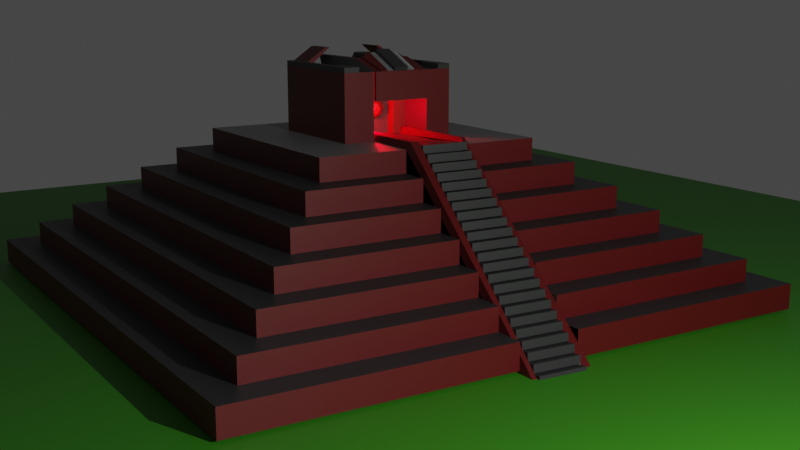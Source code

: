 # Source: insetPyramid.blend  (saved by Blender 2.80.75; exported with 4.5.12 LTS)
import bpy
from mathutils import Matrix  # noqa: F401  (used for matrix-valued properties, if any)

bpy.ops.wm.read_factory_settings(use_empty=True)
scene = bpy.context.scene
scene.name = 'Scene'

# ---- collections
col_collection = bpy.data.collections.new('Collection'); scene.collection.children.link(col_collection)

# ---- materials (node trees are filled in below, after node groups)
mat_white_paint = bpy.data.materials.new('White Paint')
mat_white_paint.alpha_threshold = 0.0
mat_white_paint.use_transparent_shadow = False
mat_white_paint.line_color = (0.0, 0.0, 0.0, 1.0)
mat_red_paint = bpy.data.materials.new('Red Paint')
mat_red_paint.use_transparent_shadow = False
mat_gray_paint = bpy.data.materials.new('Gray Paint')
mat_gray_paint.use_transparent_shadow = False
mat_lightgray = bpy.data.materials.new('LightGray')
mat_lightgray.use_transparent_shadow = False
mat_material_001 = bpy.data.materials.new('Material.001')
mat_material_001.use_transparent_shadow = False

# ---- node groups
ng_auto_smooth = bpy.data.node_groups.new('Auto Smooth', 'GeometryNodeTree')
_s = ng_auto_smooth.interface.new_socket(name='Geometry', in_out='OUTPUT', socket_type='NodeSocketGeometry')
_s = ng_auto_smooth.interface.new_socket(name='Geometry', in_out='INPUT', socket_type='NodeSocketGeometry')
_s = ng_auto_smooth.interface.new_socket(name='Angle', in_out='INPUT', socket_type='NodeSocketFloat')
_s.subtype = 'ANGLE'
_s.min_value = 0.0
_s.max_value = 3.142
ng_auto_smooth.is_modifier = True
_N = ng_auto_smooth.nodes; _L = ng_auto_smooth.links
n0 = _N.new('NodeGroupOutput'); n0.name = 'Group Output'; n0.location = (480, -100)
n1 = _N.new('NodeGroupInput'); n1.name = 'Group Input'; n1.location = (-420, -300)
n2 = _N.new('NodeGroupInput'); n2.name = 'Group Input.001'; n2.location = (-60, -100)
n3 = _N.new('GeometryNodeSetShadeSmooth'); n3.name = 'Set Shade Smooth'; n3.location = (120, -100)
n3.domain = 'EDGE'
n4 = _N.new('GeometryNodeSetShadeSmooth'); n4.name = 'Set Shade Smooth.001'; n4.location = (300, -100)
n5 = _N.new('GeometryNodeInputMeshEdgeAngle'); n5.name = 'Edge Angle'; n5.location = (-420, -220)
n6 = _N.new('GeometryNodeInputEdgeSmooth'); n6.name = 'Is Edge Smooth'; n6.location = (-60, -160)
n7 = _N.new('GeometryNodeInputShadeSmooth'); n7.name = 'Is Face Smooth'; n7.location = (-240, -340)
n8 = _N.new('FunctionNodeBooleanMath'); n8.name = 'Boolean Math'; n8.location = (-60, -220)
n9 = _N.new('FunctionNodeCompare'); n9.name = 'Compare'; n9.location = (-240, -180)
n9.operation = 'LESS_EQUAL'
_L.new(n5.outputs[0], n9.inputs[0])
_L.new(n4.outputs[0], n0.inputs[0])
_L.new(n1.outputs[1], n9.inputs[1])
_L.new(n9.outputs[0], n8.inputs[0])
_L.new(n7.outputs[0], n8.inputs[1])
_L.new(n2.outputs[0], n3.inputs[0])
_L.new(n6.outputs[0], n3.inputs[1])
_L.new(n3.outputs[0], n4.inputs[0])
_L.new(n8.outputs[0], n3.inputs[2])
n0.is_active_output = True

# ---- material node trees
mat_white_paint.use_nodes = True; mat_white_paint.node_tree.nodes.clear()
_N = mat_white_paint.node_tree.nodes; _L = mat_white_paint.node_tree.links
n0 = _N.new('ShaderNodeOutputMaterial'); n0.name = 'Material Output'; n0.location = (300, 300)
n1 = _N.new('ShaderNodeBsdfPrincipled'); n1.name = 'Principled BSDF'; n1.location = (10, 300)
n1.distribution = 'GGX'
n1.subsurface_method = 'BURLEY'
n1.inputs[0].default_value = (1.0, 1.0, 1.0, 1.0)
n1.inputs[2].default_value = 0.4
n1.inputs[3].default_value = 1.45
n1.inputs[27].default_value = (0.0, 0.0, 0.0, 1.0)
n1.inputs[28].default_value = 1.0
_L.new(n1.outputs[0], n0.inputs[0])
n0.is_active_output = True
mat_red_paint.use_nodes = True; mat_red_paint.node_tree.nodes.clear()
_N = mat_red_paint.node_tree.nodes; _L = mat_red_paint.node_tree.links
n0 = _N.new('ShaderNodeOutputMaterial'); n0.name = 'Material Output'; n0.location = (300, 300)
n1 = _N.new('ShaderNodeBsdfPrincipled'); n1.name = 'Principled BSDF'; n1.location = (10, 300)
n1.distribution = 'GGX'
n1.subsurface_method = 'BURLEY'
n1.inputs[0].default_value = (0.0985, 0.003601, 0.00399, 1.0)
n1.inputs[3].default_value = 1.45
n1.inputs[27].default_value = (0.0, 0.0, 0.0, 1.0)
n1.inputs[28].default_value = 1.0
_L.new(n1.outputs[0], n0.inputs[0])
n0.is_active_output = True
mat_gray_paint.use_nodes = True; mat_gray_paint.node_tree.nodes.clear()
_N = mat_gray_paint.node_tree.nodes; _L = mat_gray_paint.node_tree.links
n0 = _N.new('ShaderNodeOutputMaterial'); n0.name = 'Material Output'; n0.location = (300, 300)
n1 = _N.new('ShaderNodeBsdfPrincipled'); n1.name = 'Principled BSDF'; n1.location = (10, 300)
n1.distribution = 'GGX'
n1.subsurface_method = 'BURLEY'
n1.inputs[0].default_value = (0.03106, 0.03106, 0.03106, 1.0)
n1.inputs[3].default_value = 1.45
n1.inputs[27].default_value = (0.0, 0.0, 0.0, 1.0)
n1.inputs[28].default_value = 1.0
_L.new(n1.outputs[0], n0.inputs[0])
n0.is_active_output = True
mat_lightgray.use_nodes = True; mat_lightgray.node_tree.nodes.clear()
_N = mat_lightgray.node_tree.nodes; _L = mat_lightgray.node_tree.links
n0 = _N.new('ShaderNodeOutputMaterial'); n0.name = 'Material Output'; n0.location = (300, 300)
n1 = _N.new('ShaderNodeBsdfPrincipled'); n1.name = 'Principled BSDF'; n1.location = (10, 300)
n1.distribution = 'GGX'
n1.subsurface_method = 'BURLEY'
n1.inputs[0].default_value = (0.2266, 0.2266, 0.2266, 1.0)
n1.inputs[3].default_value = 1.45
n1.inputs[27].default_value = (0.0, 0.0, 0.0, 1.0)
n1.inputs[28].default_value = 1.0
_L.new(n1.outputs[0], n0.inputs[0])
n0.is_active_output = True
mat_material_001.use_nodes = True; mat_material_001.node_tree.nodes.clear()
_N = mat_material_001.node_tree.nodes; _L = mat_material_001.node_tree.links
n0 = _N.new('ShaderNodeOutputMaterial'); n0.name = 'Material Output'; n0.location = (300, 300)
n1 = _N.new('ShaderNodeBsdfPrincipled'); n1.name = 'Principled BSDF'; n1.location = (10, 300)
n1.distribution = 'GGX'
n1.subsurface_method = 'BURLEY'
n1.inputs[0].default_value = (0.04119, 0.2529, 0.008501, 1.0)
n1.inputs[3].default_value = 1.45
n1.inputs[27].default_value = (0.0, 0.0, 0.0, 1.0)
n1.inputs[28].default_value = 1.0
_L.new(n1.outputs[0], n0.inputs[0])
n0.is_active_output = True

# ---- world
world_world = bpy.data.worlds.new('World'); scene.world = world_world
world_world.use_nodes = True; world_world.node_tree.nodes.clear()
_N = world_world.node_tree.nodes; _L = world_world.node_tree.links
n0 = _N.new('ShaderNodeOutputWorld'); n0.name = 'World Output'; n0.location = (300, 300)
n1 = _N.new('ShaderNodeBackground'); n1.name = 'Background'; n1.location = (10, 300)
n1.inputs[0].default_value = (0.05088, 0.05088, 0.05088, 1.0)
_L.new(n1.outputs[0], n0.inputs[0])
n0.is_active_output = True
world_world.color = (0.05088, 0.05088, 0.05088)
world_world.use_sun_shadow = False
world_world.sun_shadow_jitter_overblur = 0.0

# ---- cameras
cam_camera = bpy.data.cameras.new('Camera')
cam_camera.clip_end = 100.0
cam_camera.ortho_scale = 7.314

# ---- lights
light_light = bpy.data.lights.new('Light', 'POINT')
light_light.transmission_factor = 0.0
light_light.energy = 1e+04
light_light.shadow_soft_size = 0.1
light_light.shadow_maximum_resolution = 0.006
light_light.use_absolute_resolution = True
light_light_001 = bpy.data.lights.new('Light.001', 'POINT')
light_light_001.color = (1.0, 0.0, 0.009654)
light_light_001.transmission_factor = 0.0
light_light_001.energy = 500.0
light_light_001.shadow_soft_size = 0.1
light_light_001.shadow_maximum_resolution = 0.006
light_light_001.use_absolute_resolution = True

# ---- meshes
me_cube = bpy.data.meshes.new('Cube')
me_cube.from_pydata([(1.0, 1.0, 1.0), (1.0, 1.0, 0.4349), (1.0, -1.0, 1.0), (1.0, -1.0, 0.4349), (-1.0, 1.0, 1.0), (-1.0, 1.0, 0.4349), (-1.0, -1.0, 1.0), (-1.0, -1.0, 0.4349), (0.9, -0.9, 1.0), (-0.9, -0.9, 1.0), (0.9, 0.9, 1.0), (-0.9, 0.9, 1.0), (1.0, -1.0, 1.0), (-1.0, -1.0, 1.0), (1.0, 1.0, 1.0), (-1.0, 1.0, 1.0), (0.9, -0.9, 1.5), (-0.9, -0.9, 1.5), (0.9, 0.9, 1.5), (-0.9, 0.9, 1.5), (0.8, -0.8, 1.5), (-0.8, -0.8, 1.5), (0.8, 0.8, 1.5), (-0.8, 0.8, 1.5), (0.9, -0.9, 1.5), (-0.9, -0.9, 1.5), (0.9, 0.9, 1.5), (-0.9, 0.9, 1.5), (0.7, -0.7, 2.0), (-0.7, -0.7, 2.0), (0.7, 0.7, 2.0), (-0.7, 0.7, 2.0), (0.8, -0.8, 2.0), (-0.8, -0.8, 2.0), (0.8, 0.8, 2.0), (-0.8, 0.8, 2.0), (0.6, -0.6, 2.5), (-0.6, -0.6, 2.5), (0.6, 0.6, 2.5), (-0.6, 0.6, 2.5), (0.7, -0.7, 2.5), (-0.7, -0.7, 2.5), (0.7, 0.7, 2.5), (-0.7, 0.7, 2.5), (0.6, -0.6, 3.0), (-0.6, -0.6, 3.0), (0.6, 0.6, 3.0), (-0.6, 0.6, 3.0), (0.5, -0.5, 3.0), (-0.5, -0.5, 3.0), (0.5, 0.5, 3.0), (-0.5, 0.5, 3.0), (0.6, -0.6, 3.0), (-0.6, -0.6, 3.0), (0.6, 0.6, 3.0), (-0.6, 0.6, 3.0), (0.4, -0.4, 3.5), (-0.4, -0.4, 3.5), (0.4, 0.4, 3.5), (-0.4, 0.4, 3.5), (0.5, -0.5, 3.5), (-0.5, -0.5, 3.5), (0.5, 0.5, 3.5), (-0.5, 0.5, 3.5), (0.4, -0.4, 4.0), (-0.4, -0.4, 4.0), (0.4, 0.4, 4.0), (-0.4, 0.4, 4.0), (0.2, 0.2, 4.0), (-0.2, 0.2, 4.0), (-0.2, -0.2, 4.0), (0.2, -0.2, 4.0), (-0.2, 0.2, 5.5), (0.2, 0.2, 5.5), (0.2, -0.2, 5.5), (-0.2, -0.2, 5.5), (-1.0, 0.09736, 0.4349), (-1.0, -0.002641, 1.0), (1.0, 0.09736, 0.4349), (-1.0, -0.002641, 1.0), (-0.9, -0.001066, 1.5), (-0.9, -0.001066, 1.5), (-0.6, 0.00366, 3.0), (-0.6, 0.00366, 3.0), (-1.0, 0.09736, 1.0), (1.0, 0.09736, 0.4349), (-1.0, 0.09736, 1.0), (-0.9, 0.09893, 1.0), (-0.9, 0.09893, 1.5), (-0.9, 0.09893, 1.5), (-0.8, 0.1005, 1.5), (-0.8, 0.1005, 2.0), (-0.7, 0.1021, 2.0), (-0.7, 0.1021, 2.5), (-0.6, 0.1037, 2.5), (-0.6, 0.1037, 3.0), (-0.6, 0.1037, 3.0), (-0.5, 0.1052, 3.0), (-0.5, 0.1052, 3.5), (-0.4, 0.1068, 3.5), (-0.4, 0.1068, 4.0), (-0.2, 0.11, 4.0), (-0.2, 0.11, 5.5), (-1.0, 0.09736, 0.4349), (1.0, 0.09736, 1.0), (1.0, 0.09736, 1.0), (0.9, 0.09893, 1.0), (0.9, 0.09893, 1.5), (0.9, 0.09893, 1.5), (0.8, 0.1005, 1.5), (0.8, 0.1005, 2.0), (0.7, 0.1021, 2.0), (0.7, 0.1021, 2.5), (0.6, 0.1037, 2.5), (0.6, 0.1037, 3.0), (0.6, 0.1037, 3.0), (0.5, 0.1052, 3.0), (0.5, 0.1052, 3.5), (0.4, 0.1068, 3.5), (0.4, 0.1068, 4.0), (0.2, 0.11, 4.0), (0.2, 0.11, 5.5), (-1.0, -0.1104, 0.4349), (1.0, -0.1104, 1.0), (1.0, -0.1104, 1.0), (0.9, -0.1081, 1.0), (0.9, -0.1081, 1.5), (0.9, -0.1081, 1.5), (0.8, -0.1057, 1.5), (0.8, -0.1057, 2.0), (0.7, -0.1034, 2.0), (0.7, -0.1034, 2.5), (0.6, -0.1011, 2.5), (0.6, -0.1011, 3.0), (0.6, -0.1011, 3.0), (0.5, -0.09871, 3.0), (0.5, -0.09871, 3.5), (0.4, -0.09637, 3.5), (0.4, -0.09637, 4.0), (0.2, -0.09168, 4.0), (0.2, -0.09168, 5.5), (-1.0, -0.1104, 1.0), (1.0, -0.1104, 0.4349), (-1.0, -0.1104, 1.0), (-0.9, -0.1081, 1.0), (-0.9, -0.1081, 1.5), (-0.9, -0.1081, 1.5), (-0.8, -0.1057, 1.5), (-0.8, -0.1057, 2.0), (-0.7, -0.1034, 2.0), (-0.7, -0.1034, 2.5), (-0.6, -0.1011, 2.5), (-0.6, -0.1011, 3.0), (-0.6, -0.1011, 3.0), (-0.5, -0.09871, 3.0), (-0.5, -0.09871, 3.5), (-0.4, -0.09637, 3.5), (-0.4, -0.09637, 4.0), (-0.2, -0.09168, 4.0), (-0.2, -0.09168, 5.5), (0.0, 0.2, 5.5), (0.2, -0.1458, 5.5), (-0.2, 0.155, 5.5), (0.0, -0.2, 5.5), (-0.2, 0.009142, 5.5), (0.2, 0.155, 5.5), (-0.06848, 0.11, 5.735), (0.2, 0.009142, 5.5), (-0.2, -0.1458, 5.5), (-0.06848, -0.09168, 5.735), (0.0, 0.155, 5.5), (0.0, -0.1458, 5.5), (0.1, 0.2, 5.5), (0.2, -0.1729, 5.5), (-0.2, 0.1775, 5.5), (-0.1, -0.2, 5.5), (-0.2, 0.05955, 5.5), (0.2, 0.1325, 5.5), (0.03152, 0.11, 5.735), (0.2, -0.04127, 5.5), (-0.2, -0.1188, 5.5), (0.03152, -0.09168, 5.735), (-0.1, 0.2, 5.5), (0.2, -0.1188, 5.5), (-0.2, 0.1325, 5.5), (0.1, -0.2, 5.5), (-0.2, -0.04127, 5.5), (0.2, 0.1775, 5.5), (-0.1685, 0.11, 5.735), (0.2, 0.05955, 5.5), (-0.2, -0.1729, 5.5), (-0.1685, -0.09168, 5.735), (0.0, -0.04127, 5.5), (0.0, 0.05955, 5.5), (0.1, 0.009142, 5.5), (-0.1, 0.009142, 5.5), (0.0, 0.1325, 5.5), (0.0, 0.1775, 5.5), (0.1, 0.155, 5.5), (-0.1, 0.155, 5.5), (0.0, -0.1729, 5.5), (0.0, -0.1188, 5.5), (0.1, -0.1458, 5.5), (-0.1, -0.1458, 5.5), (-0.1, -0.1188, 5.5), (0.1, -0.1188, 5.5), (0.1, -0.1729, 5.5), (-0.1, 0.1775, 5.5), (0.1, 0.1775, 5.5), (0.1, 0.1325, 5.5), (-0.1, 0.05955, 5.5), (0.1, 0.05955, 5.5), (0.1, -0.04127, 5.5), (-0.1, -0.04127, 5.5), (-0.1, 0.1325, 5.5), (-0.1, -0.1729, 5.5), (-0.2, 0.08476, 5.5), (0.08152, 0.11, 5.735), (0.2, -0.06647, 5.5), (0.08152, -0.09168, 5.735), (-0.2, -0.01606, 5.5), (-0.1185, 0.11, 5.735), (0.2, 0.03435, 5.5), (-0.1185, -0.09168, 5.735), (-0.06848, -0.06647, 5.735), (0.08152, 0.009142, 5.85), (-0.2, 0.03435, 5.5), (-0.01848, 0.11, 5.735), (0.2, -0.01606, 5.5), (-0.01848, -0.09168, 5.735), (-0.2, -0.06647, 5.5), (-0.15, 0.11, 5.5), (0.2, 0.08476, 5.5), (-0.15, -0.09168, 5.5), (-0.06848, 0.08476, 5.735), (-0.15, 0.009142, 5.5), (-0.1, 0.03435, 5.5), (-0.1685, 0.08476, 5.735), (-0.05, 0.05955, 5.5), (-0.15, 0.05955, 5.5), (0.1, 0.03435, 5.5), (0.03152, 0.08476, 5.735), (0.08152, 0.05955, 5.85), (0.05, 0.05955, 5.5), (0.03152, -0.06647, 5.735), (0.1, -0.01606, 5.5), (0.08152, -0.04127, 5.85), (0.05, -0.04127, 5.5), (-0.1685, -0.06647, 5.735), (-0.1, -0.01606, 5.5), (-0.05, -0.04127, 5.5), (-0.15, -0.04127, 5.5), (-0.15, -0.01606, 5.5), (-0.075, -0.02867, 5.5), (-0.1185, -0.06647, 5.735), (0.075, -0.02867, 5.5), (0.08152, -0.01606, 5.85), (0.08152, -0.06647, 5.735), (-0.01848, 0.08476, 5.735), (0.08152, 0.08476, 5.735), (0.08152, 0.03435, 5.85), (-0.15, 0.08476, 5.5), (-0.1185, 0.08476, 5.735), (-0.075, 0.04695, 5.5), (-0.15, 0.03435, 5.5), (0.075, 0.04695, 5.5), (-0.01848, -0.06647, 5.735), (-0.15, -0.06647, 5.5), (-1.018e-10, 0.009142, 5.808), (-1.018e-10, -0.02663, 5.808), (-1.018e-10, 0.04491, 5.808), (0.07095, 0.009142, 5.808), (-0.07095, 0.009142, 5.808), (-0.07095, 0.02703, 5.808), (-0.03548, 0.04491, 5.808), (0.07095, 0.02703, 5.808), (0.03548, 0.04491, 5.808), (0.07095, -0.008742, 5.808), (0.03548, -0.02663, 5.808), (-0.07095, -0.008742, 5.808), (-0.03548, -0.02663, 5.808), (-0.05321, -0.01768, 5.808), (0.05321, -0.01768, 5.808), (-0.05321, 0.03597, 5.808), (0.05321, 0.03597, 5.808), (-0.2, 0.2, 5.609), (0.2, 0.2, 5.609), (0.2, -0.2, 5.609), (-0.2, -0.2, 5.609), (0.0, 0.2, 5.609), (0.2, -0.1458, 5.609), (-0.2, 0.155, 5.609), (0.0, -0.2, 5.609), (0.2, 0.155, 5.609), (-0.2, -0.1458, 5.609), (0.1, 0.2, 5.609), (0.2, -0.1729, 5.609), (-0.2, 0.1775, 5.609), (-0.1, -0.2, 5.609), (-0.1, 0.2, 5.609), (0.1, -0.2, 5.609), (0.2, 0.1775, 5.609), (-0.2, -0.1729, 5.609), (0.0, 0.1775, 5.609), (0.1, 0.155, 5.609), (-0.1, 0.155, 5.609), (0.0, -0.1729, 5.609), (0.1, -0.1458, 5.609), (-0.1, -0.1458, 5.609), (0.1, -0.1729, 5.609), (-0.1, 0.1775, 5.609), (0.1, 0.1775, 5.609), (-0.1, -0.1729, 5.609), (0.2049, 0.009142, 5.574), (0.2049, 0.03435, 5.574), (0.08644, 0.009142, 5.924), (0.2049, -0.01606, 5.574), (0.08644, -0.01606, 5.924), (0.08644, 0.03435, 5.924), (0.2016, -0.04127, 5.528), (0.2016, 0.05955, 5.528), (0.2016, -0.06647, 5.528), (0.2016, 0.08476, 5.528), (0.08307, 0.05955, 5.878), (0.08307, -0.04127, 5.878), (0.08307, -0.06647, 5.763), (0.08307, 0.08476, 5.763), (-0.2, 0.09618, 5.918), (-0.2, -0.08793, 5.918), (-0.2, 0.11, 5.918), (-0.2, -0.1045, 5.918), (-0.1, 0.09618, 5.918), (-0.1, -0.08793, 5.918), (-0.1, 0.11, 5.918), (-0.1, -0.1045, 5.918), (0.2, 0.2, 4.75), (0.2115, -0.09087, 5.504), (0.2115, -0.09087, 4.868), (0.2115, 0.113, 5.504), (0.2115, 0.113, 4.868), (0.2, -0.09087, 5.504), (0.2, -0.09087, 4.868), (0.2, 0.113, 5.504), (0.2, 0.113, 4.868), (0.05935, 0.11, 4.0), (0.05935, 0.11, 5.5), (0.05935, -0.09168, 4.0), (0.05935, -0.09168, 5.5), (0.05935, 0.009142, 5.5), (0.05935, -0.04127, 5.5), (0.05935, 0.05955, 5.5), (0.05935, -0.06647, 5.5), (0.05935, 0.03435, 5.5), (0.05935, -0.01606, 5.5), (0.05935, 0.08476, 5.5), (0.02822, 0.11, 4.0), (0.02822, 0.11, 5.5), (0.02822, -0.09168, 4.0), (0.02822, -0.09168, 5.5), (0.02822, 0.009142, 5.5), (0.02822, -0.04127, 5.5), (0.02822, 0.05955, 5.5), (0.02822, -0.06647, 5.5), (0.02822, 0.03435, 5.5), (0.02822, -0.01606, 5.5), (0.02822, 0.08476, 5.5), (0.01719, -0.09556, 3.983), (0.01719, -0.09556, 5.449), (0.01719, -0.04939, 3.983), (0.01719, -0.04939, 5.449), (0.06336, -0.09556, 3.983), (0.06336, -0.09556, 5.449), (0.06336, -0.04939, 3.983), (0.06336, -0.04939, 5.449), (0.01719, 0.06501, 3.983), (0.01719, 0.06501, 5.449), (0.01719, 0.1112, 3.983), (0.01719, 0.1112, 5.449), (0.06336, 0.06501, 3.983), (0.06336, 0.06501, 5.449), (0.06336, 0.1112, 3.983), (0.06336, 0.1112, 5.449), (1.0, -0.09497, 0.4349), (1.0, 0.06628, 0.4349), (-1.0, 0.0281, 0.4349), (-1.0, -0.04117, 0.4349), (0.4088, 0.09333, 4.078), (0.4015, -0.06669, 4.074), (0.2, 0.04275, 4.0), (0.2, -0.02446, 4.0), (0.05935, 0.04275, 4.0), (0.05935, -0.02446, 4.0), (0.02822, 0.04275, 4.0), (0.02822, -0.02446, 4.0), (1.023, 0.06628, 0.6086), (1.023, 0.09736, 0.6086), (0.4232, -0.0658, 4.174), (0.4232, -0.09637, 4.174), (1.023, -0.1104, 0.6086), (0.4232, 0.1068, 4.174), (1.023, -0.09497, 0.6086), (0.4232, 0.09186, 4.174), (0.06336, 0.1068, 3.985), (0.06336, 0.09186, 3.985), (0.08658, 0.1068, 4.159), (0.08658, 0.09186, 4.159), (0.06336, -0.04939, 3.983), (0.06336, -0.07995, 3.983), (0.08658, -0.04939, 4.157), (0.08658, -0.07995, 4.157), (1.038, 0.06628, 0.2555), (1.038, 0.09736, 0.2555), (1.038, -0.1104, 0.2555), (1.038, -0.09497, 0.2555), (1.073, 0.06628, 0.2689), (1.073, 0.09736, 0.2689), (1.073, -0.1104, 0.2689), (1.073, -0.09497, 0.2689), (0.9, -0.1081, 1.029), (0.8, -0.1057, 1.623), (0.7, -0.1034, 2.217), (0.6, -0.1011, 2.812), (0.5, -0.09871, 3.406), (1.021, -0.09279, 0.2484), (1.018, -0.09276, 0.4139), (1.028, 0.06722, 0.2524), (1.025, 0.06726, 0.4179), (1.07, -0.09508, 0.2865), (1.067, -0.09504, 0.4521), (1.078, 0.06494, 0.2905), (1.075, 0.06497, 0.4561), (0.9927, -0.09161, 0.4147), (0.9898, -0.09157, 0.5803), (1.0, 0.06841, 0.4187), (0.9971, 0.06844, 0.5843), (1.042, -0.0939, 0.4529), (1.039, -0.09386, 0.6185), (1.05, 0.06612, 0.4569), (1.047, 0.06616, 0.6225), (0.9646, -0.09042, 0.5811), (0.9618, -0.09039, 0.7467), (0.9719, 0.06959, 0.5851), (0.9691, 0.06963, 0.7506), (1.014, -0.09271, 0.6192), (1.011, -0.09267, 0.7848), (1.022, 0.06731, 0.6232), (1.019, 0.06734, 0.7888), (0.9366, -0.08924, 0.7474), (0.9338, -0.0892, 0.913), (0.9439, 0.07078, 0.7514), (0.9411, 0.07081, 0.917), (0.9862, -0.09153, 0.7856), (0.9834, -0.09149, 0.9512), (0.9935, 0.06849, 0.7896), (0.9907, 0.06853, 0.9552), (0.9086, -0.08805, 0.9138), (0.9057, -0.08802, 1.079), (0.9159, 0.07196, 0.9178), (0.913, 0.072, 1.083), (0.9582, -0.09034, 0.952), (0.9554, -0.0903, 1.118), (0.9655, 0.06968, 0.956), (0.9627, 0.06971, 1.122), (0.8806, -0.08687, 1.08), (0.8777, -0.08683, 1.246), (0.8879, 0.07315, 1.084), (0.885, 0.07318, 1.25), (0.9302, -0.08916, 1.118), (0.9273, -0.08912, 1.284), (0.9375, 0.07086, 1.122), (0.9346, 0.0709, 1.288), (0.8526, -0.08568, 1.247), (0.8497, -0.08565, 1.412), (0.8599, 0.07433, 1.251), (0.857, 0.07437, 1.416), (0.9022, -0.08797, 1.285), (0.8993, -0.08793, 1.45), (0.9095, 0.07205, 1.289), (0.9066, 0.07208, 1.454), (0.8246, -0.0845, 1.413), (0.8217, -0.08446, 1.578), (0.8319, 0.07552, 1.417), (0.829, 0.07555, 1.582), (0.8742, -0.08679, 1.451), (0.8713, -0.08675, 1.617), (0.8815, 0.07323, 1.455), (0.8786, 0.07327, 1.621), (0.7965, -0.08331, 1.579), (0.7937, -0.08328, 1.745), (0.8038, 0.0767, 1.583), (0.801, 0.07674, 1.749), (0.8462, -0.0856, 1.617), (0.8433, -0.08556, 1.783), (0.8535, 0.07442, 1.621), (0.8506, 0.07445, 1.787), (0.7685, -0.08213, 1.746), (0.7657, -0.08209, 1.911), (0.7758, 0.07789, 1.75), (0.773, 0.07792, 1.915), (0.8181, -0.08442, 1.784), (0.8153, -0.08438, 1.949), (0.8254, 0.0756, 1.788), (0.8226, 0.07564, 1.953), (0.7405, -0.08094, 1.912), (0.7376, -0.08091, 2.078), (0.7478, 0.07907, 1.916), (0.7449, 0.07911, 2.082), (0.7901, -0.08323, 1.95), (0.7873, -0.08319, 2.116), (0.7974, 0.07679, 1.954), (0.7946, 0.07682, 2.12), (0.7125, -0.07976, 2.078), (0.7096, -0.07972, 2.244), (0.7198, 0.08026, 2.082), (0.7169, 0.08029, 2.248), (0.7621, -0.08205, 2.116), (0.7592, -0.08201, 2.282), (0.7694, 0.07797, 2.12), (0.7666, 0.07801, 2.286), (0.6845, -0.07857, 2.245), (0.6816, -0.07854, 2.41), (0.6918, 0.08144, 2.249), (0.6889, 0.08148, 2.414), (0.7341, -0.08086, 2.283), (0.7312, -0.08082, 2.448), (0.7414, 0.07916, 2.287), (0.7385, 0.07919, 2.452), (0.6565, -0.07739, 2.411), (0.6536, -0.07735, 2.577), (0.6638, 0.08263, 2.415), (0.6609, 0.08266, 2.581), (0.7061, -0.07968, 2.449), (0.7032, -0.07964, 2.615), (0.7134, 0.08034, 2.453), (0.7105, 0.08038, 2.619), (0.6284, -0.0762, 2.577), (0.6256, -0.07617, 2.743), (0.6357, 0.08381, 2.581), (0.6329, 0.08385, 2.747), (0.6781, -0.07849, 2.616), (0.6752, -0.07845, 2.781), (0.6854, 0.08153, 2.62), (0.6825, 0.08156, 2.785), (0.6004, -0.07502, 2.744), (0.5976, -0.07498, 2.909), (0.6077, 0.085, 2.748), (0.6049, 0.08503, 2.913), (0.65, -0.07731, 2.782), (0.6472, -0.07727, 2.947), (0.6573, 0.08271, 2.786), (0.6545, 0.08275, 2.951), (0.5724, -0.07383, 2.91), (0.5695, -0.0738, 3.076), (0.5797, 0.08618, 2.914), (0.5769, 0.08622, 3.08), (0.622, -0.07612, 2.948), (0.6192, -0.07608, 3.114), (0.6293, 0.0839, 2.952), (0.6265, 0.08393, 3.118), (0.5444, -0.07265, 3.076), (0.5415, -0.07261, 3.242), (0.5517, 0.08737, 3.08), (0.5488, 0.0874, 3.246), (0.594, -0.07494, 3.115), (0.5912, -0.0749, 3.28), (0.6013, 0.08508, 3.119), (0.5985, 0.08512, 3.284), (0.5164, -0.07146, 3.243), (0.5135, -0.07143, 3.408), (0.5237, 0.08855, 3.247), (0.5208, 0.08859, 3.412), (0.566, -0.07375, 3.281), (0.5631, -0.07371, 3.447), (0.5733, 0.08627, 3.285), (0.5704, 0.0863, 3.451), (0.4884, -0.07028, 3.409), (0.4855, -0.07024, 3.575), (0.4957, 0.08974, 3.413), (0.4928, 0.08977, 3.579), (0.538, -0.07257, 3.447), (0.5351, -0.07253, 3.613), (0.5453, 0.08745, 3.451), (0.5424, 0.08749, 3.617), (0.4603, -0.06909, 3.576), (0.4575, -0.06906, 3.741), (0.4677, 0.09092, 3.58), (0.4648, 0.09096, 3.745), (0.51, -0.07138, 3.614), (0.5071, -0.07134, 3.779), (0.5173, 0.08864, 3.618), (0.5144, 0.08867, 3.783), (0.4323, -0.06791, 3.742), (0.4295, -0.06787, 3.907), (0.4396, 0.09211, 3.746), (0.4368, 0.09214, 3.911), (0.482, -0.0702, 3.78), (0.4791, -0.07016, 3.946), (0.4893, 0.08982, 3.784), (0.4864, 0.08986, 3.95), (0.4043, -0.06673, 3.908), (0.4015, -0.06669, 4.074), (0.4116, 0.09329, 3.912), (0.4088, 0.09333, 4.078), (0.4539, -0.06901, 3.946), (0.4511, -0.06897, 4.112), (0.4612, 0.09101, 3.95), (0.4584, 0.09104, 4.116)], [(7, 125)], [(141, 6, 13, 143), (3, 2, 6, 7), (103, 84, 4, 5), (122, 142, 3, 7), (142, 123, 2, 3), (5, 4, 0, 1), (144, 9, 17, 145), (104, 0, 14, 105), (0, 4, 15, 14), (6, 2, 12, 13), (8, 9, 13, 12), (125, 8, 12, 124), (87, 11, 15, 86), (11, 10, 14, 15), (18, 19, 27, 26), (9, 8, 16, 17), (10, 11, 19, 18), (106, 10, 18, 107), (21, 20, 32, 33), (107, 18, 26, 108), (145, 17, 25, 146), (17, 16, 24, 25), (20, 21, 25, 24), (128, 20, 24, 127), (90, 23, 27, 89), (23, 22, 26, 27), (149, 29, 41, 150), (22, 23, 35, 34), (109, 22, 34, 110), (147, 21, 33, 148), (28, 29, 33, 32), (130, 28, 32, 129), (92, 31, 35, 91), (31, 30, 34, 35), (113, 38, 46, 114), (29, 28, 40, 41), (30, 31, 43, 42), (111, 30, 42, 112), (36, 37, 41, 40), (132, 36, 40, 131), (94, 39, 43, 93), (39, 38, 42, 43), (152, 45, 53, 153), (151, 37, 45, 152), (37, 36, 44, 45), (38, 39, 47, 46), (154, 49, 61, 155), (45, 44, 52, 53), (46, 47, 55, 54), (114, 46, 54, 115), (48, 49, 53, 52), (135, 48, 52, 134), (97, 51, 55, 96), (51, 50, 54, 55), (58, 59, 67, 66), (49, 48, 60, 61), (50, 51, 63, 62), (116, 50, 62, 117), (56, 57, 61, 60), (137, 56, 60, 136), (99, 59, 63, 98), (59, 58, 62, 63), (68, 69, 72, 182, 160, 172, 73, 335), (118, 58, 66, 119), (156, 57, 65, 157), (57, 56, 64, 65), (66, 67, 69, 68), (157, 65, 70, 158), (65, 64, 71, 70), (119, 66, 68, 120), (182, 72, 285, 299), (70, 71, 74, 185, 163, 175, 75), (120, 68, 335, 73, 187, 165, 177, 121), (158, 70, 75, 190, 168, 180, 159), (387, 389, 139, 138), (154, 97, 96, 83, 153), (97, 154, 155, 98), (95, 82, 83, 96), (149, 92, 91, 148), (90, 147, 148, 91), (144, 87, 86, 79, 143), (88, 80, 81, 89), (87, 144, 145, 80, 88), (103, 85, 78, 76), (388, 120, 344, 390), (84, 77, 79, 86), (4, 84, 86, 15), (5, 1, 85, 103), (1, 0, 104, 85), (11, 87, 88, 19), (10, 106, 105, 14), (19, 88, 89, 27), (22, 109, 108, 26), (31, 92, 93, 43), (23, 90, 91, 35), (30, 111, 110, 34), (38, 113, 112, 42), (47, 95, 96, 55), (39, 94, 95, 47), (51, 97, 98, 63), (50, 116, 115, 54), (58, 118, 117, 62), (59, 99, 100, 67), (67, 100, 101, 69), (214, 184, 102, 231, 188), (69, 101, 102, 184, 162, 174, 72), (7, 6, 141, 122), (2, 123, 124, 12), (9, 144, 143, 13), (8, 125, 126, 16), (16, 126, 127, 24), (21, 147, 146, 25), (20, 128, 129, 32), (29, 149, 148, 33), (36, 132, 133, 44), (28, 130, 131, 40), (37, 151, 150, 41), (44, 133, 134, 52), (49, 154, 153, 53), (48, 135, 136, 60), (57, 156, 155, 61), (56, 137, 138, 64), (64, 138, 139, 71), (71, 139, 140, 183, 161, 173, 74), (100, 157, 158, 101), (101, 158, 159, 230, 186, 220, 164, 226, 176, 216, 102), (99, 156, 157, 100), (156, 99, 98, 155), (94, 151, 152, 82, 95), (151, 94, 93, 150), (82, 152, 153, 83), (92, 149, 150, 93), (147, 90, 89, 81, 146), (80, 145, 146, 81), (77, 84, 103, 76, 384, 385, 122, 141), (385, 382, 142, 122), (77, 141, 143, 79), (267, 230, 159, 233), (266, 224, 169, 229), (211, 243, 265, 240), (264, 226, 164, 235), (209, 196, 166, 227, 178), (208, 197, 170, 198), (215, 203, 308, 312), (165, 187, 301, 293), (205, 201, 171, 202), (204, 180, 168, 203), (201, 204, 203, 171), (169, 223, 191, 204, 201), (191, 233, 159, 180, 204), (183, 205, 202, 161), (140, 219, 181, 205, 183), (181, 229, 169, 201, 205), (163, 185, 300, 292), (208, 198, 304, 311), (202, 171, 200, 206), (197, 207, 199, 170), (198, 165, 293, 304), (207, 197, 303, 310), (160, 182, 299, 289), (190, 75, 288, 302), (203, 168, 294, 308), (177, 209, 178, 217, 121), (165, 198, 209, 177), (198, 170, 196, 209), (238, 210, 236, 263), (262, 237, 210, 238), (261, 216, 176, 239), (260, 240, 194, 225), (259, 241, 211, 242), (258, 234, 193, 243), (257, 244, 181, 219), (256, 245, 212, 246), (245, 255, 247, 212), (254, 248, 191, 223), (250, 253, 249, 213), (252, 220, 186, 251), (196, 214, 188, 221, 166), (170, 199, 214, 196), (199, 162, 184, 214), (199, 207, 310, 305), (171, 203, 215, 200), (175, 163, 292, 298), (249, 252, 251, 213), (195, 235, 252, 249), (235, 164, 220, 252), (240, 265, 284, 275), (263, 236, 273, 283), (224, 254, 223, 169), (192, 250, 254, 224), (250, 213, 248, 254), (249, 253, 281, 279), (247, 255, 282, 278), (228, 256, 246, 179), (222, 260, 318, 314), (225, 194, 245, 256), (218, 257, 219, 140), (218, 179, 319, 321), (246, 212, 244, 257), (241, 258, 243, 211), (178, 227, 258, 241), (227, 166, 234, 258), (242, 189, 320, 323), (121, 217, 259, 232), (217, 178, 241, 259), (167, 222, 314, 313), (189, 242, 260, 222), (242, 211, 240, 260), (237, 261, 239, 210), (188, 231, 261, 237), (231, 102, 216, 261), (234, 262, 238, 193), (166, 221, 262, 234), (221, 188, 237, 262), (265, 243, 276, 284), (195, 249, 279, 272), (236, 264, 235, 195), (210, 239, 264, 236), (239, 176, 226, 264), (253, 250, 280, 281), (255, 245, 277, 282), (244, 266, 229, 181), (212, 247, 266, 244), (247, 192, 224, 266), (248, 267, 233, 191), (213, 251, 267, 248), (251, 186, 230, 267), (269, 268, 281, 280), (268, 272, 279, 281), (271, 268, 282, 277), (268, 269, 278, 282), (268, 283, 273, 272), (270, 274, 283, 268), (276, 270, 268, 284), (284, 268, 271, 275), (250, 192, 269, 280), (243, 193, 270, 276), (238, 263, 283, 274), (236, 195, 272, 273), (245, 194, 271, 277), (193, 238, 274, 270), (192, 247, 278, 269), (194, 240, 275, 271), (312, 302, 288, 298), (302, 312, 334, 330), (309, 306, 292, 300), (296, 309, 300, 287), (290, 307, 309, 296), (289, 299, 310, 303), (299, 285, 297, 310), (301, 311, 304, 293), (286, 295, 311, 301), (295, 289, 303, 311), (306, 312, 298, 292), (308, 294, 328, 332), (197, 208, 311, 303), (200, 215, 312, 306), (161, 202, 307, 290), (73, 172, 295, 286), (74, 173, 296, 287), (168, 190, 302, 294), (185, 74, 287, 300), (172, 160, 289, 295), (72, 174, 297, 285), (162, 199, 305, 291), (202, 206, 309, 307), (173, 161, 290, 296), (75, 175, 298, 288), (187, 73, 286, 301), (174, 162, 291, 297), (206, 200, 306, 309), (313, 315, 317, 316), (314, 318, 315, 313), (260, 225, 315, 318), (225, 256, 317, 315), (228, 167, 313, 316), (256, 228, 316, 317), (319, 324, 325, 321), (322, 326, 323, 320), (246, 257, 325, 324), (232, 259, 326, 322), (259, 242, 323, 326), (189, 232, 322, 320), (257, 218, 321, 325), (179, 246, 324, 319), (333, 329, 327, 331), (332, 328, 330, 334), (305, 310, 333, 331), (312, 308, 332, 334), (297, 291, 327, 329), (291, 305, 331, 327), (310, 297, 329, 333), (294, 302, 330, 328), (336, 337, 339, 338), (338, 339, 343, 342), (342, 343, 341, 340), (340, 341, 337, 336), (338, 342, 340, 336), (343, 339, 337, 341), (354, 350, 361, 365), (121, 232, 354, 345), (189, 222, 352, 350), (140, 139, 346, 347), (218, 140, 347, 351), (222, 167, 348, 352), (120, 121, 345, 344), (232, 189, 350, 354), (167, 228, 353, 348), (228, 179, 349, 353), (179, 218, 351, 349), (355, 356, 365, 361, 363, 359, 364, 360, 362, 358, 357, 393, 392), (347, 346, 357, 358), (345, 354, 365, 356), (344, 345, 356, 355), (349, 351, 362, 360), (352, 348, 359, 363), (390, 344, 355, 392), (350, 352, 363, 361), (353, 349, 360, 364), (351, 347, 358, 362), (348, 353, 364, 359), (366, 367, 369, 368), (368, 369, 373, 372), (372, 373, 371, 370), (370, 371, 367, 366), (368, 372, 370, 366), (373, 369, 367, 371), (374, 375, 377, 376), (376, 377, 381, 380), (380, 381, 379, 378), (378, 379, 375, 374), (376, 380, 378, 374), (381, 377, 375, 379), (138, 422, 421, 420, 419, 418, 142, 398, 397), (124, 123, 142), (133, 132, 135, 134), (124, 142, 125), (126, 125, 128, 127), (129, 128, 130), (131, 130, 132), (136, 135, 137), (85, 104, 106, 105), (108, 109, 106, 107), (110, 111, 109), (112, 113, 111), (115, 116, 113, 114), (117, 118, 116), (138, 397, 409, 407), (382, 383, 386, 387), (346, 391, 393, 357), (391, 390, 392, 393), (76, 78, 383, 384), (384, 383, 382, 385), (139, 389, 391, 346), (389, 388, 390, 391), (119, 120, 388, 386), (386, 388, 389, 387), (394, 395, 399, 401), (398, 400, 396, 397), (382, 387, 396, 400), (398, 142, 412, 416), (78, 119, 399, 395), (119, 386, 403, 402), (386, 383, 394, 401), (78, 395, 415, 411), (402, 403, 405, 404), (386, 401, 405, 403), (401, 399, 404, 405), (399, 119, 402, 404), (406, 407, 409, 408), (396, 387, 406, 408), (387, 138, 407, 406), (397, 396, 408, 409), (410, 411, 415, 414), (412, 413, 417, 416), (383, 78, 411, 410), (400, 398, 416, 417), (394, 383, 410, 414), (382, 400, 417, 413), (142, 382, 413, 412), (395, 394, 414, 415), (423, 424, 426, 425), (425, 426, 430, 429), (429, 430, 428, 427), (427, 428, 424, 423), (425, 429, 427, 423), (430, 426, 424, 428), (431, 432, 434, 433), (433, 434, 438, 437), (437, 438, 436, 435), (435, 436, 432, 431), (433, 437, 435, 431), (438, 434, 432, 436), (439, 440, 442, 441), (441, 442, 446, 445), (445, 446, 444, 443), (443, 444, 440, 439), (441, 445, 443, 439), (446, 442, 440, 444), (447, 448, 450, 449), (449, 450, 454, 453), (453, 454, 452, 451), (451, 452, 448, 447), (449, 453, 451, 447), (454, 450, 448, 452), (455, 456, 458, 457), (457, 458, 462, 461), (461, 462, 460, 459), (459, 460, 456, 455), (457, 461, 459, 455), (462, 458, 456, 460), (463, 464, 466, 465), (465, 466, 470, 469), (469, 470, 468, 467), (467, 468, 464, 463), (465, 469, 467, 463), (470, 466, 464, 468), (471, 472, 474, 473), (473, 474, 478, 477), (477, 478, 476, 475), (475, 476, 472, 471), (473, 477, 475, 471), (478, 474, 472, 476), (479, 480, 482, 481), (481, 482, 486, 485), (485, 486, 484, 483), (483, 484, 480, 479), (481, 485, 483, 479), (486, 482, 480, 484), (487, 488, 490, 489), (489, 490, 494, 493), (493, 494, 492, 491), (491, 492, 488, 487), (489, 493, 491, 487), (494, 490, 488, 492), (495, 496, 498, 497), (497, 498, 502, 501), (501, 502, 500, 499), (499, 500, 496, 495), (497, 501, 499, 495), (502, 498, 496, 500), (503, 504, 506, 505), (505, 506, 510, 509), (509, 510, 508, 507), (507, 508, 504, 503), (505, 509, 507, 503), (510, 506, 504, 508), (511, 512, 514, 513), (513, 514, 518, 517), (517, 518, 516, 515), (515, 516, 512, 511), (513, 517, 515, 511), (518, 514, 512, 516), (519, 520, 522, 521), (521, 522, 526, 525), (525, 526, 524, 523), (523, 524, 520, 519), (521, 525, 523, 519), (526, 522, 520, 524), (527, 528, 530, 529), (529, 530, 534, 533), (533, 534, 532, 531), (531, 532, 528, 527), (529, 533, 531, 527), (534, 530, 528, 532), (535, 536, 538, 537), (537, 538, 542, 541), (541, 542, 540, 539), (539, 540, 536, 535), (537, 541, 539, 535), (542, 538, 536, 540), (543, 544, 546, 545), (545, 546, 550, 549), (549, 550, 548, 547), (547, 548, 544, 543), (545, 549, 547, 543), (550, 546, 544, 548), (551, 552, 554, 553), (553, 554, 558, 557), (557, 558, 556, 555), (555, 556, 552, 551), (553, 557, 555, 551), (558, 554, 552, 556), (559, 560, 562, 561), (561, 562, 566, 565), (565, 566, 564, 563), (563, 564, 560, 559), (561, 565, 563, 559), (566, 562, 560, 564), (567, 568, 570, 569), (569, 570, 574, 573), (573, 574, 572, 571), (571, 572, 568, 567), (569, 573, 571, 567), (574, 570, 568, 572), (575, 576, 578, 577), (577, 578, 582, 581), (581, 582, 580, 579), (579, 580, 576, 575), (577, 581, 579, 575), (582, 578, 576, 580), (583, 584, 586, 585), (585, 586, 590, 589), (589, 590, 588, 587), (587, 588, 584, 583), (585, 589, 587, 583), (590, 586, 584, 588), (591, 592, 594, 593), (593, 594, 598, 597), (597, 598, 596, 595), (595, 596, 592, 591), (593, 597, 595, 591), (598, 594, 592, 596), (599, 600, 602, 601), (601, 602, 606, 605), (605, 606, 604, 603), (603, 604, 600, 599), (601, 605, 603, 599), (606, 602, 600, 604)])
me_cube.polygons.foreach_set('material_index', [0, 1, 1, 1, 1, 1, 1, 0, 0, 0, 2, 2, 2, 2, 0, 1, 1, 1, 1, 0, 0, 0, 2, 2, 2, 2, 1, 1, 1, 1, 2, 2, 2, 2, 1, 1, 1, 1, 2, 2, 2, 2, 0, 1, 1, 1, 1, 0, 0, 0, 2, 2, 2, 2, 1, 1, 1, 1, 2, 2, 2, 2, 1, 1, 1, 1, 4, 4, 4, 4, 2, 1, 1, 2, 2, 2, 2, 0, 2, 2, 2, 0, 2, 0, 2, 0, 0, 1, 1, 1, 2, 0, 2, 1, 1, 2, 2, 0, 1, 1, 2, 2, 1, 4, 2, 2, 1, 0, 2, 1, 0, 2, 1, 2, 1, 1, 2, 0, 2, 1, 2, 1, 4, 1, 4, 2, 2, 2, 2, 2, 0, 2, 2, 0, 2, 1, 0, 2, 1, 4, 2, 2, 1, 1, 2, 1, 2, 1, 2, 2, 2, 2, 2, 2, 2, 1, 1, 2, 2, 2, 2, 1, 2, 2, 1, 4, 4, 2, 4, 4, 4, 1, 4, 4, 1, 4, 2, 2, 1, 2, 1, 1, 2, 2, 2, 2, 2, 2, 1, 4, 4, 2, 2, 4, 2, 4, 1, 1, 4, 4, 1, 1, 0, 1, 1, 2, 4, 4, 2, 0, 2, 4, 1, 1, 2, 2, 2, 2, 2, 2, 2, 1, 4, 4, 0, 2, 2, 2, 2, 2, 2, 2, 2, 2, 2, 2, 2, 2, 2, 2, 2, 2, 2, 2, 1, 2, 2, 2, 2, 2, 2, 2, 2, 2, 1, 2, 2, 2, 2, 2, 1, 2, 2, 2, 1, 2, 2, 2, 2, 1, 2, 2, 2, 2, 2, 2, 2, 1, 1, 0, 1, 0, 1, 1, 0, 1, 1, 1, 1, 1, 1, 1, 1, 1, 1, 0, 1, 1, 1, 0, 0, 0, 0, 0, 0, 2, 0, 0, 0, 0, 2, 0, 0, 0, 0, 0, 1, 0, 0, 0, 0, 0, 1, 1, 0, 0, 0, 0, 0, 1, 1, 0, 0, 1, 0, 0, 2, 2, 2, 0, 0, 0, 2, 2, 0, 0, 0, 1, 2, 1, 1, 1, 1, 2, 2, 2, 2, 1, 1, 2, 1, 1, 2, 2, 1, 0, 1, 1, 1, 0, 1, 0, 1, 0, 1, 0, 1, 0, 0, 0, 1, 0, 2, 2, 2, 0, 2, 0, 2, 2, 2, 0, 2, 0, 2, 2, 2, 0, 2, 0, 2, 2, 2, 0, 2, 0, 2, 2, 2, 0, 2, 0, 2, 2, 2, 0, 2, 0, 2, 2, 2, 0, 2, 0, 2, 2, 2, 0, 2, 0, 2, 2, 2, 0, 2, 0, 2, 2, 2, 0, 2, 0, 2, 2, 2, 0, 2, 0, 2, 2, 2, 0, 2, 0, 2, 2, 2, 0, 2, 0, 2, 2, 2, 0, 2, 0, 2, 2, 2, 0, 2, 0, 2, 2, 2, 0, 2, 0, 2, 2, 2, 0, 2, 0, 2, 2, 2, 0, 2, 0, 2, 2, 2, 0, 2, 0, 2, 2, 2, 0, 2, 0, 2, 2, 2, 0, 2, 0, 2, 2, 2, 0, 2, 0, 2, 2, 2, 0, 2])
_uv = me_cube.uv_layers.new(name='UVMap')
_uv.uv.foreach_set('vector', [0.625, 0.6221, 0.625, 0.5, 0.625, 0.5, 0.3125, 0.311, 0.5544, 0.25, 0.625, 0.25, 0.625, 0.5, 0.5544, 0.5, 0.5544, 0.623, 0.625, 0.623, 0.625, 0.75, 0.5544, 0.75, 0.375, 0.8786, 0.625, 0.8786, 0.625, 1.0, 0.375, 1.0, 0.3044, 0.6279, 0.375, 0.6279, 0.375, 0.75, 0.3044, 0.75, 0.8044, 0.5, 0.875, 0.5, 0.875, 0.75, 0.8044, 0.75, 0.6125, 0.1276, 0.6125, 0.2375, 0.6125, 0.2375, 0.6125, 0.1276, 0.375, 0.627, 0.375, 0.5, 0.375, 0.5, 0.09375, 0.1567, 0.875, 0.75, 0.875, 0.5, 0.875, 0.5, 0.875, 0.75, 0.625, 0.5, 0.625, 0.25, 0.625, 0.25, 0.625, 0.5, 0.3875, 0.2375, 0.6125, 0.2375, 0.625, 0.25, 0.375, 0.25, 0.3875, 0.1276, 0.3875, 0.2375, 0.375, 0.25, 0.375, 0.1279, 0.6125, 0.1268, 0.6125, 0.0125, 0.625, 0.0, 0.625, 0.127, 0.6125, 0.0125, 0.3875, 0.0125, 0.375, 0.0, 0.625, 0.0, 0.3875, 0.0125, 0.6125, 0.0125, 0.6125, 0.0125, 0.3875, 0.0125, 0.6125, 0.2375, 0.3875, 0.2375, 0.3875, 0.2375, 0.6125, 0.2375, 0.3875, 0.0125, 0.6125, 0.0125, 0.6125, 0.0125, 0.3875, 0.0125, 0.3875, 0.1268, 0.3875, 0.0125, 0.3875, 0.0125, 0.3875, 0.1268, 0.6, 0.225, 0.4, 0.225, 0.4, 0.225, 0.6, 0.225, 0.3875, 0.1268, 0.3875, 0.0125, 0.3875, 0.0125, 0.3875, 0.1268, 0.6125, 0.1276, 0.6125, 0.2375, 0.6125, 0.2375, 0.6125, 0.1276, 0.6125, 0.2375, 0.3875, 0.2375, 0.3875, 0.2375, 0.6125, 0.2375, 0.4, 0.225, 0.6, 0.225, 0.6125, 0.2375, 0.3875, 0.2375, 0.4, 0.1273, 0.4, 0.225, 0.3875, 0.2375, 0.3875, 0.1276, 0.6, 0.1266, 0.6, 0.025, 0.6125, 0.0125, 0.6125, 0.1268, 0.6, 0.025, 0.4, 0.025, 0.3875, 0.0125, 0.6125, 0.0125, 0.5875, 0.1271, 0.5875, 0.2125, 0.5875, 0.2125, 0.5875, 0.1271, 0.4, 0.025, 0.6, 0.025, 0.6, 0.025, 0.4, 0.025, 0.4, 0.1266, 0.4, 0.025, 0.4, 0.025, 0.4, 0.1266, 0.6, 0.1273, 0.6, 0.225, 0.6, 0.225, 0.6, 0.1273, 0.4125, 0.2125, 0.5875, 0.2125, 0.6, 0.225, 0.4, 0.225, 0.4125, 0.1271, 0.4125, 0.2125, 0.4, 0.225, 0.4, 0.1273, 0.5875, 0.1264, 0.5875, 0.0375, 0.6, 0.025, 0.6, 0.1266, 0.5875, 0.0375, 0.4125, 0.0375, 0.4, 0.025, 0.6, 0.025, 0.425, 0.1262, 0.425, 0.05, 0.425, 0.05, 0.425, 0.1262, 0.5875, 0.2125, 0.4125, 0.2125, 0.4125, 0.2125, 0.5875, 0.2125, 0.4125, 0.0375, 0.5875, 0.0375, 0.5875, 0.0375, 0.4125, 0.0375, 0.4125, 0.1264, 0.4125, 0.0375, 0.4125, 0.0375, 0.4125, 0.1264, 0.425, 0.2, 0.575, 0.2, 0.5875, 0.2125, 0.4125, 0.2125, 0.425, 0.1268, 0.425, 0.2, 0.4125, 0.2125, 0.4125, 0.1271, 0.575, 0.1262, 0.575, 0.05, 0.5875, 0.0375, 0.5875, 0.1264, 0.575, 0.05, 0.425, 0.05, 0.4125, 0.0375, 0.5875, 0.0375, 0.575, 0.1268, 0.575, 0.2, 0.575, 0.2, 0.575, 0.1268, 0.575, 0.1268, 0.575, 0.2, 0.575, 0.2, 0.575, 0.1268, 0.575, 0.2, 0.425, 0.2, 0.425, 0.2, 0.575, 0.2, 0.425, 0.05, 0.575, 0.05, 0.575, 0.05, 0.425, 0.05, 0.5625, 0.1265, 0.5625, 0.1875, 0.5625, 0.1875, 0.5625, 0.1265, 0.575, 0.2, 0.425, 0.2, 0.425, 0.2, 0.575, 0.2, 0.425, 0.05, 0.575, 0.05, 0.575, 0.05, 0.425, 0.05, 0.425, 0.1262, 0.425, 0.05, 0.425, 0.05, 0.425, 0.1262, 0.4375, 0.1875, 0.5625, 0.1875, 0.575, 0.2, 0.425, 0.2, 0.4375, 0.1265, 0.4375, 0.1875, 0.425, 0.2, 0.425, 0.1268, 0.5625, 0.126, 0.5625, 0.0625, 0.575, 0.05, 0.575, 0.1262, 0.5625, 0.0625, 0.4375, 0.0625, 0.425, 0.05, 0.575, 0.05, 0.45, 0.075, 0.55, 0.075, 0.55, 0.075, 0.45, 0.075, 0.5625, 0.1875, 0.4375, 0.1875, 0.4375, 0.1875, 0.5625, 0.1875, 0.4375, 0.0625, 0.5625, 0.0625, 0.5625, 0.0625, 0.4375, 0.0625, 0.4375, 0.126, 0.4375, 0.0625, 0.4375, 0.0625, 0.4375, 0.126, 0.45, 0.175, 0.55, 0.175, 0.5625, 0.1875, 0.4375, 0.1875, 0.45, 0.1262, 0.45, 0.175, 0.4375, 0.1875, 0.4375, 0.1265, 0.55, 0.1258, 0.55, 0.075, 0.5625, 0.0625, 0.5625, 0.126, 0.55, 0.075, 0.45, 0.075, 0.4375, 0.0625, 0.5625, 0.0625, 0.475, 0.1, 0.525, 0.1, 0.525, 0.1, 0.5125, 0.1, 0.5, 0.1, 0.4875, 0.1, 0.475, 0.1, 0.475, 0.1, 0.45, 0.1258, 0.45, 0.075, 0.45, 0.075, 0.45, 0.1258, 0.55, 0.1262, 0.55, 0.175, 0.55, 0.175, 0.55, 0.1262, 0.55, 0.175, 0.45, 0.175, 0.45, 0.175, 0.55, 0.175, 0.45, 0.075, 0.55, 0.075, 0.525, 0.1, 0.475, 0.1, 0.55, 0.1262, 0.55, 0.175, 0.525, 0.15, 0.525, 0.1256, 0.55, 0.175, 0.45, 0.175, 0.475, 0.15, 0.525, 0.15, 0.45, 0.1258, 0.45, 0.075, 0.475, 0.1, 0.475, 0.1254, 0.5125, 0.1, 0.525, 0.1, 0.525, 0.1, 0.5125, 0.1, 0.525, 0.15, 0.475, 0.15, 0.475, 0.15, 0.4875, 0.15, 0.5, 0.15, 0.5125, 0.15, 0.525, 0.15, 0.475, 0.1254, 0.475, 0.1, 0.475, 0.1, 0.475, 0.1, 0.475, 0.1063, 0.475, 0.1127, 0.475, 0.119, 0.475, 0.1254, 0.525, 0.1256, 0.525, 0.15, 0.525, 0.15, 0.525, 0.1439, 0.525, 0.1378, 0.525, 0.1317, 0.525, 0.1256, 0.45, 0.126, 0.475, 0.1255, 0.475, 0.1256, 0.45, 0.1262, 0.5625, 0.1265, 0.5625, 0.126, 0.575, 0.1262, 0.575, 0.1262, 0.575, 0.1268, 0.5625, 0.126, 0.5625, 0.1265, 0.5625, 0.1265, 0.5625, 0.126, 0.575, 0.1262, 0.575, 0.1262, 0.575, 0.1262, 0.575, 0.1262, 0.5875, 0.1271, 0.5875, 0.1264, 0.6, 0.1266, 0.6, 0.1273, 0.6, 0.1266, 0.6, 0.1273, 0.6, 0.1273, 0.6, 0.1266, 0.6125, 0.1276, 0.6125, 0.1268, 0.625, 0.127, 0.625, 0.127, 0.625, 0.1279, 0.6125, 0.1268, 0.6125, 0.1268, 0.6125, 0.1268, 0.6125, 0.1268, 0.6125, 0.1268, 0.6125, 0.1276, 0.6125, 0.1276, 0.6125, 0.1268, 0.6125, 0.1268, 0.375, 0.877, 0.625, 0.877, 0.625, 0.877, 0.375, 0.877, 0.475, 0.1255, 0.475, 0.1254, 0.475, 0.1254, 0.475, 0.1255, 0.625, 0.623, 0.625, 0.623, 0.3125, 0.3115, 0.3125, 0.3115, 0.625, 0.75, 0.625, 0.623, 0.3125, 0.3115, 0.625, 0.75, 0.5544, 0.75, 0.8044, 0.75, 0.625, 0.877, 0.375, 0.877, 0.3044, 0.5, 0.375, 0.5, 0.375, 0.627, 0.3044, 0.627, 0.6125, 0.0125, 0.6125, 0.1268, 0.6125, 0.1268, 0.6125, 0.0125, 0.3875, 0.0125, 0.3875, 0.1268, 0.375, 0.127, 0.375, 0.0, 0.6125, 0.0125, 0.6125, 0.1268, 0.6125, 0.1268, 0.6125, 0.0125, 0.4, 0.025, 0.4, 0.1266, 0.3875, 0.1268, 0.3875, 0.0125, 0.5875, 0.0375, 0.5875, 0.1264, 0.5875, 0.1264, 0.5875, 0.0375, 0.6, 0.025, 0.6, 0.1266, 0.6, 0.1266, 0.6, 0.025, 0.4125, 0.0375, 0.4125, 0.1264, 0.4, 0.1266, 0.4, 0.025, 0.425, 0.05, 0.425, 0.1262, 0.4125, 0.1264, 0.4125, 0.0375, 0.575, 0.05, 0.575, 0.1262, 0.575, 0.1262, 0.575, 0.05, 0.575, 0.05, 0.575, 0.1262, 0.575, 0.1262, 0.575, 0.05, 0.5625, 0.0625, 0.5625, 0.126, 0.5625, 0.126, 0.5625, 0.0625, 0.4375, 0.0625, 0.4375, 0.126, 0.425, 0.1262, 0.425, 0.05, 0.45, 0.075, 0.45, 0.1258, 0.4375, 0.126, 0.4375, 0.0625, 0.55, 0.075, 0.55, 0.1258, 0.55, 0.1258, 0.55, 0.075, 0.55, 0.075, 0.55, 0.1258, 0.525, 0.1254, 0.525, 0.1, 0.5125, 0.119, 0.525, 0.119, 0.525, 0.1254, 0.5187, 0.1254, 0.5125, 0.1254, 0.525, 0.1, 0.525, 0.1254, 0.525, 0.1254, 0.525, 0.119, 0.525, 0.1127, 0.525, 0.1063, 0.525, 0.1, 0.5544, 0.5, 0.625, 0.5, 0.625, 0.6221, 0.5544, 0.6221, 0.375, 0.75, 0.375, 0.6279, 0.1875, 0.314, 0.375, 0.75, 0.6125, 0.2375, 0.6125, 0.1276, 0.625, 0.1279, 0.625, 0.25, 0.3875, 0.2375, 0.3875, 0.1276, 0.3875, 0.1276, 0.3875, 0.2375, 0.3875, 0.2375, 0.3875, 0.1276, 0.3875, 0.1276, 0.3875, 0.2375, 0.6, 0.225, 0.6, 0.1273, 0.6125, 0.1276, 0.6125, 0.2375, 0.4, 0.225, 0.4, 0.1273, 0.4, 0.1273, 0.4, 0.225, 0.5875, 0.2125, 0.5875, 0.1271, 0.6, 0.1273, 0.6, 0.225, 0.425, 0.2, 0.425, 0.1268, 0.425, 0.1268, 0.425, 0.2, 0.4125, 0.2125, 0.4125, 0.1271, 0.4125, 0.1271, 0.4125, 0.2125, 0.575, 0.2, 0.575, 0.1268, 0.5875, 0.1271, 0.5875, 0.2125, 0.425, 0.2, 0.425, 0.1268, 0.425, 0.1268, 0.425, 0.2, 0.5625, 0.1875, 0.5625, 0.1265, 0.575, 0.1268, 0.575, 0.2, 0.4375, 0.1875, 0.4375, 0.1265, 0.4375, 0.1265, 0.4375, 0.1875, 0.55, 0.175, 0.55, 0.1262, 0.5625, 0.1265, 0.5625, 0.1875, 0.45, 0.175, 0.45, 0.1262, 0.45, 0.1262, 0.45, 0.175, 0.45, 0.175, 0.45, 0.1262, 0.475, 0.1256, 0.475, 0.15, 0.475, 0.15, 0.475, 0.1256, 0.475, 0.1256, 0.475, 0.1317, 0.475, 0.1378, 0.475, 0.1439, 0.475, 0.15, 0.55, 0.1258, 0.55, 0.1262, 0.525, 0.1256, 0.525, 0.1254, 0.525, 0.1254, 0.525, 0.1256, 0.525, 0.1256, 0.525, 0.1256, 0.525, 0.1255, 0.525, 0.1255, 0.525, 0.1255, 0.525, 0.1255, 0.525, 0.1254, 0.525, 0.1254, 0.525, 0.1254, 0.55, 0.1258, 0.55, 0.1262, 0.55, 0.1262, 0.55, 0.1258, 0.55, 0.1262, 0.55, 0.1258, 0.5625, 0.126, 0.5625, 0.1265, 0.575, 0.1262, 0.575, 0.1268, 0.575, 0.1268, 0.575, 0.1262, 0.575, 0.1262, 0.575, 0.1268, 0.575, 0.1262, 0.5875, 0.1264, 0.5875, 0.1271, 0.575, 0.1262, 0.575, 0.1268, 0.575, 0.1268, 0.575, 0.1262, 0.5875, 0.1264, 0.5875, 0.1271, 0.5875, 0.1271, 0.5875, 0.1264, 0.6, 0.1273, 0.6, 0.1266, 0.6125, 0.1268, 0.6125, 0.1268, 0.6125, 0.1276, 0.6125, 0.1268, 0.6125, 0.1276, 0.6125, 0.1276, 0.6125, 0.1268, 0.625, 0.623, 0.625, 0.623, 0.5544, 0.623, 0.5544, 0.623, 0.5544, 0.6227, 0.5544, 0.6224, 0.5544, 0.6221, 0.625, 0.6221, 0.375, 0.8781, 0.625, 0.8781, 0.625, 0.8786, 0.375, 0.8786, 0.625, 0.623, 0.625, 0.6221, 0.3125, 0.311, 0.3125, 0.3115, 0.5187, 0.1256, 0.525, 0.1256, 0.525, 0.1256, 0.5187, 0.1256, 0.4938, 0.1256, 0.5, 0.1256, 0.5, 0.1256, 0.4938, 0.1256, 0.4875, 0.1254, 0.4938, 0.1254, 0.4906, 0.1255, 0.4875, 0.1255, 0.5187, 0.1255, 0.525, 0.1255, 0.525, 0.1255, 0.5187, 0.1255, 0.4875, 0.119, 0.5, 0.119, 0.5, 0.1254, 0.4938, 0.1254, 0.4875, 0.1254, 0.4875, 0.1063, 0.5, 0.1063, 0.5, 0.1127, 0.4875, 0.1127, 0.5125, 0.1439, 0.5125, 0.1378, 0.5125, 0.1378, 0.5125, 0.1439, 0.475, 0.1127, 0.475, 0.1063, 0.475, 0.1063, 0.475, 0.1127, 0.4875, 0.1317, 0.5, 0.1317, 0.5, 0.1378, 0.4875, 0.1378, 0.5125, 0.1317, 0.525, 0.1317, 0.525, 0.1378, 0.5125, 0.1378, 0.5, 0.1317, 0.5125, 0.1317, 0.5125, 0.1378, 0.5, 0.1378, 0.5, 0.1256, 0.5063, 0.1256, 0.5125, 0.1256, 0.5125, 0.1317, 0.5, 0.1317, 0.5125, 0.1256, 0.5187, 0.1256, 0.525, 0.1256, 0.525, 0.1317, 0.5125, 0.1317, 0.475, 0.1317, 0.4875, 0.1317, 0.4875, 0.1378, 0.475, 0.1378, 0.475, 0.1256, 0.4813, 0.1256, 0.4875, 0.1256, 0.4875, 0.1317, 0.475, 0.1317, 0.4875, 0.1256, 0.4938, 0.1256, 0.5, 0.1256, 0.5, 0.1317, 0.4875, 0.1317, 0.5, 0.15, 0.4875, 0.15, 0.4875, 0.15, 0.5, 0.15, 0.4875, 0.1063, 0.4875, 0.1127, 0.4875, 0.1127, 0.4875, 0.1063, 0.4875, 0.1378, 0.5, 0.1378, 0.5, 0.1439, 0.4875, 0.1439, 0.5, 0.1063, 0.5125, 0.1063, 0.5125, 0.1127, 0.5, 0.1127, 0.4875, 0.1127, 0.475, 0.1127, 0.475, 0.1127, 0.4875, 0.1127, 0.5125, 0.1063, 0.5, 0.1063, 0.5, 0.1063, 0.5125, 0.1063, 0.5, 0.1, 0.5125, 0.1, 0.5125, 0.1, 0.5, 0.1, 0.525, 0.1439, 0.525, 0.15, 0.525, 0.15, 0.525, 0.1439, 0.5125, 0.1378, 0.525, 0.1378, 0.525, 0.1378, 0.5125, 0.1378, 0.475, 0.119, 0.4875, 0.119, 0.4875, 0.1254, 0.4813, 0.1254, 0.475, 0.1254, 0.475, 0.1127, 0.4875, 0.1127, 0.4875, 0.119, 0.475, 0.119, 0.4875, 0.1127, 0.5, 0.1127, 0.5, 0.119, 0.4875, 0.119, 0.5063, 0.1254, 0.5125, 0.1254, 0.5125, 0.1255, 0.5094, 0.1255, 0.5063, 0.1254, 0.5125, 0.1254, 0.5125, 0.1254, 0.5063, 0.1254, 0.5187, 0.1254, 0.525, 0.1254, 0.525, 0.1254, 0.5187, 0.1254, 0.4813, 0.1255, 0.4875, 0.1255, 0.4875, 0.1255, 0.4813, 0.1255, 0.4813, 0.1254, 0.4875, 0.1254, 0.4875, 0.1254, 0.4813, 0.1254, 0.4938, 0.1254, 0.5, 0.1254, 0.5, 0.1254, 0.4938, 0.1254, 0.4813, 0.1256, 0.4875, 0.1256, 0.4875, 0.1256, 0.4813, 0.1256, 0.4813, 0.1255, 0.4875, 0.1255, 0.4875, 0.1255, 0.4813, 0.1255, 0.4875, 0.1255, 0.4906, 0.1255, 0.4938, 0.1255, 0.4875, 0.1255, 0.5063, 0.1256, 0.5125, 0.1256, 0.5125, 0.1256, 0.5063, 0.1256, 0.5063, 0.1255, 0.5094, 0.1255, 0.5125, 0.1255, 0.5125, 0.1255, 0.5187, 0.1255, 0.525, 0.1255, 0.525, 0.1255, 0.5187, 0.1255, 0.5, 0.119, 0.5125, 0.119, 0.5125, 0.1254, 0.5063, 0.1254, 0.5, 0.1254, 0.5, 0.1127, 0.5125, 0.1127, 0.5125, 0.119, 0.5, 0.119, 0.5125, 0.1127, 0.525, 0.1127, 0.525, 0.119, 0.5125, 0.119, 0.5125, 0.1127, 0.5125, 0.1063, 0.5125, 0.1063, 0.5125, 0.1127, 0.5, 0.1378, 0.5125, 0.1378, 0.5125, 0.1439, 0.5, 0.1439, 0.5125, 0.15, 0.5, 0.15, 0.5, 0.15, 0.5125, 0.15, 0.5125, 0.1255, 0.5187, 0.1255, 0.5187, 0.1255, 0.5125, 0.1255, 0.5125, 0.1255, 0.5187, 0.1255, 0.5187, 0.1255, 0.5125, 0.1255, 0.5187, 0.1255, 0.525, 0.1255, 0.525, 0.1255, 0.5187, 0.1255, 0.4875, 0.1255, 0.4906, 0.1255, 0.4906, 0.1255, 0.4875, 0.1255, 0.5094, 0.1255, 0.5125, 0.1255, 0.5125, 0.1255, 0.5094, 0.1255, 0.5, 0.1256, 0.5063, 0.1256, 0.5063, 0.1256, 0.5, 0.1256, 0.5, 0.1255, 0.5063, 0.1255, 0.5063, 0.1256, 0.5, 0.1256, 0.5063, 0.1255, 0.5125, 0.1255, 0.5125, 0.1256, 0.5063, 0.1256, 0.5125, 0.1255, 0.5094, 0.1255, 0.5094, 0.1255, 0.5125, 0.1255, 0.4938, 0.1255, 0.4906, 0.1255, 0.4906, 0.1255, 0.4938, 0.1255, 0.475, 0.1255, 0.4813, 0.1255, 0.4813, 0.1255, 0.475, 0.1255, 0.475, 0.1255, 0.4813, 0.1255, 0.4813, 0.1255, 0.475, 0.1255, 0.4813, 0.1255, 0.4875, 0.1255, 0.4875, 0.1255, 0.4813, 0.1255, 0.475, 0.1256, 0.4813, 0.1256, 0.4813, 0.1256, 0.475, 0.1256, 0.475, 0.1256, 0.475, 0.1255, 0.475, 0.1255, 0.475, 0.1256, 0.4813, 0.1255, 0.4875, 0.1255, 0.4875, 0.1256, 0.4813, 0.1256, 0.4875, 0.1254, 0.4938, 0.1254, 0.4938, 0.1254, 0.4875, 0.1254, 0.4875, 0.1254, 0.4938, 0.1254, 0.4938, 0.1254, 0.4875, 0.1254, 0.4938, 0.1254, 0.5, 0.1254, 0.5, 0.1254, 0.4938, 0.1254, 0.4813, 0.1254, 0.475, 0.1254, 0.475, 0.1254, 0.4813, 0.1254, 0.475, 0.1254, 0.4813, 0.1254, 0.4813, 0.1254, 0.475, 0.1254, 0.4813, 0.1254, 0.4875, 0.1254, 0.4875, 0.1254, 0.4813, 0.1254, 0.475, 0.1255, 0.475, 0.1255, 0.475, 0.1255, 0.475, 0.1255, 0.475, 0.1254, 0.4813, 0.1254, 0.4813, 0.1255, 0.475, 0.1255, 0.4813, 0.1254, 0.4875, 0.1254, 0.4875, 0.1255, 0.4813, 0.1255, 0.5125, 0.1254, 0.5187, 0.1254, 0.5187, 0.1254, 0.5125, 0.1254, 0.5125, 0.1254, 0.5187, 0.1254, 0.5187, 0.1254, 0.5125, 0.1254, 0.5187, 0.1254, 0.525, 0.1254, 0.525, 0.1254, 0.5187, 0.1254, 0.5, 0.1254, 0.5063, 0.1254, 0.5063, 0.1254, 0.5, 0.1254, 0.5, 0.1254, 0.5063, 0.1254, 0.5063, 0.1254, 0.5, 0.1254, 0.5063, 0.1254, 0.5125, 0.1254, 0.5125, 0.1254, 0.5063, 0.1254, 0.4906, 0.1255, 0.4938, 0.1254, 0.4938, 0.1254, 0.4906, 0.1255, 0.5125, 0.1255, 0.5125, 0.1255, 0.5125, 0.1255, 0.5125, 0.1255, 0.5125, 0.1255, 0.5187, 0.1255, 0.5187, 0.1255, 0.5125, 0.1255, 0.5125, 0.1254, 0.5187, 0.1254, 0.5187, 0.1255, 0.5125, 0.1255, 0.5187, 0.1254, 0.525, 0.1254, 0.525, 0.1255, 0.5187, 0.1255, 0.5094, 0.1255, 0.5063, 0.1255, 0.5063, 0.1255, 0.5094, 0.1255, 0.4906, 0.1255, 0.4875, 0.1255, 0.4875, 0.1255, 0.4906, 0.1255, 0.4875, 0.1256, 0.4938, 0.1256, 0.4938, 0.1256, 0.4875, 0.1256, 0.4875, 0.1255, 0.4938, 0.1255, 0.4938, 0.1256, 0.4875, 0.1256, 0.4938, 0.1255, 0.5, 0.1255, 0.5, 0.1256, 0.4938, 0.1256, 0.5125, 0.1256, 0.5187, 0.1256, 0.5187, 0.1256, 0.5125, 0.1256, 0.5125, 0.1255, 0.5187, 0.1255, 0.5187, 0.1256, 0.5125, 0.1256, 0.5187, 0.1255, 0.525, 0.1255, 0.525, 0.1256, 0.5187, 0.1256, 0.5, 0.1255, 0.5, 0.1255, 0.5094, 0.1255, 0.5063, 0.1255, 0.5, 0.1255, 0.5125, 0.1255, 0.5125, 0.1255, 0.5094, 0.1255, 0.4875, 0.1255, 0.5, 0.1255, 0.4906, 0.1255, 0.4875, 0.1255, 0.5, 0.1255, 0.5, 0.1255, 0.4938, 0.1255, 0.4906, 0.1255, 0.5, 0.1255, 0.5094, 0.1255, 0.5125, 0.1255, 0.5125, 0.1255, 0.5, 0.1254, 0.5063, 0.1254, 0.5094, 0.1255, 0.5, 0.1255, 0.4938, 0.1254, 0.5, 0.1254, 0.5, 0.1255, 0.4906, 0.1255, 0.4906, 0.1255, 0.5, 0.1255, 0.4875, 0.1255, 0.4875, 0.1255, 0.5063, 0.1255, 0.5, 0.1255, 0.5, 0.1255, 0.5063, 0.1255, 0.4938, 0.1254, 0.5, 0.1254, 0.5, 0.1254, 0.4938, 0.1254, 0.5063, 0.1254, 0.5094, 0.1255, 0.5094, 0.1255, 0.5063, 0.1254, 0.5125, 0.1255, 0.5125, 0.1255, 0.5125, 0.1255, 0.5125, 0.1255, 0.4875, 0.1255, 0.4875, 0.1255, 0.4875, 0.1255, 0.4875, 0.1255, 0.5, 0.1254, 0.5063, 0.1254, 0.5063, 0.1254, 0.5, 0.1254, 0.5, 0.1255, 0.4938, 0.1255, 0.4938, 0.1255, 0.5, 0.1255, 0.4875, 0.1255, 0.4875, 0.1255, 0.4875, 0.1255, 0.4875, 0.1255, 0.5125, 0.1439, 0.525, 0.1439, 0.525, 0.15, 0.5125, 0.15, 0.525, 0.1439, 0.5125, 0.1439, 0.5125, 0.1439, 0.525, 0.1439, 0.4875, 0.1439, 0.5, 0.1439, 0.5, 0.15, 0.4875, 0.15, 0.475, 0.1439, 0.4875, 0.1439, 0.4875, 0.15, 0.475, 0.15, 0.475, 0.1378, 0.4875, 0.1378, 0.4875, 0.1439, 0.475, 0.1439, 0.5, 0.1, 0.5125, 0.1, 0.5125, 0.1063, 0.5, 0.1063, 0.5125, 0.1, 0.525, 0.1, 0.525, 0.1063, 0.5125, 0.1063, 0.475, 0.1063, 0.4875, 0.1063, 0.4875, 0.1127, 0.475, 0.1127, 0.475, 0.1, 0.4875, 0.1, 0.4875, 0.1063, 0.475, 0.1063, 0.4875, 0.1, 0.5, 0.1, 0.5, 0.1063, 0.4875, 0.1063, 0.5, 0.1439, 0.5125, 0.1439, 0.5125, 0.15, 0.5, 0.15, 0.5125, 0.1378, 0.525, 0.1378, 0.525, 0.1378, 0.5125, 0.1378, 0.5, 0.1063, 0.4875, 0.1063, 0.4875, 0.1063, 0.5, 0.1063, 0.5, 0.1439, 0.5125, 0.1439, 0.5125, 0.1439, 0.5, 0.1439, 0.475, 0.1378, 0.4875, 0.1378, 0.4875, 0.1378, 0.475, 0.1378, 0.475, 0.1, 0.4875, 0.1, 0.4875, 0.1, 0.475, 0.1, 0.475, 0.15, 0.475, 0.1439, 0.475, 0.1439, 0.475, 0.15, 0.525, 0.1378, 0.525, 0.1439, 0.525, 0.1439, 0.525, 0.1378, 0.4875, 0.15, 0.475, 0.15, 0.475, 0.15, 0.4875, 0.15, 0.4875, 0.1, 0.5, 0.1, 0.5, 0.1, 0.4875, 0.1, 0.525, 0.1, 0.525, 0.1063, 0.525, 0.1063, 0.525, 0.1, 0.525, 0.1127, 0.5125, 0.1127, 0.5125, 0.1127, 0.525, 0.1127, 0.4875, 0.1378, 0.4875, 0.1439, 0.4875, 0.1439, 0.4875, 0.1378, 0.475, 0.1439, 0.475, 0.1378, 0.475, 0.1378, 0.475, 0.1439, 0.525, 0.15, 0.5125, 0.15, 0.5125, 0.15, 0.525, 0.15, 0.475, 0.1063, 0.475, 0.1, 0.475, 0.1, 0.475, 0.1063, 0.525, 0.1063, 0.525, 0.1127, 0.525, 0.1127, 0.525, 0.1063, 0.4875, 0.1439, 0.5, 0.1439, 0.5, 0.1439, 0.4875, 0.1439, 0.475, 0.1255, 0.4813, 0.1255, 0.4813, 0.1255, 0.475, 0.1255, 0.475, 0.1255, 0.4813, 0.1255, 0.4813, 0.1255, 0.475, 0.1255, 0.4813, 0.1255, 0.4813, 0.1255, 0.4813, 0.1255, 0.4813, 0.1255, 0.4813, 0.1255, 0.4813, 0.1255, 0.4813, 0.1255, 0.4813, 0.1255, 0.475, 0.1255, 0.475, 0.1255, 0.475, 0.1255, 0.475, 0.1255, 0.4813, 0.1255, 0.475, 0.1255, 0.475, 0.1255, 0.4813, 0.1255, 0.475, 0.1255, 0.4813, 0.1255, 0.4813, 0.1256, 0.475, 0.1256, 0.475, 0.1254, 0.4813, 0.1254, 0.4813, 0.1254, 0.475, 0.1254, 0.4813, 0.1255, 0.4813, 0.1256, 0.4813, 0.1256, 0.4813, 0.1255, 0.475, 0.1254, 0.4813, 0.1254, 0.4813, 0.1254, 0.475, 0.1254, 0.4813, 0.1254, 0.4813, 0.1254, 0.4813, 0.1254, 0.4813, 0.1254, 0.475, 0.1254, 0.475, 0.1254, 0.475, 0.1254, 0.475, 0.1254, 0.4813, 0.1256, 0.475, 0.1256, 0.475, 0.1256, 0.4813, 0.1256, 0.475, 0.1255, 0.4813, 0.1255, 0.4813, 0.1255, 0.475, 0.1255, 0.5125, 0.1063, 0.525, 0.1063, 0.525, 0.1127, 0.5125, 0.1127, 0.5125, 0.1378, 0.525, 0.1378, 0.525, 0.1439, 0.5125, 0.1439, 0.5125, 0.1127, 0.5125, 0.1063, 0.5125, 0.1063, 0.5125, 0.1127, 0.5125, 0.1439, 0.5125, 0.1378, 0.5125, 0.1378, 0.5125, 0.1439, 0.525, 0.1063, 0.525, 0.1127, 0.525, 0.1127, 0.525, 0.1063, 0.525, 0.1127, 0.5125, 0.1127, 0.5125, 0.1127, 0.525, 0.1127, 0.5125, 0.1063, 0.525, 0.1063, 0.525, 0.1063, 0.5125, 0.1063, 0.525, 0.1378, 0.525, 0.1439, 0.525, 0.1439, 0.525, 0.1378, 0.375, 0.0, 0.625, 0.0, 0.625, 0.25, 0.375, 0.25, 0.375, 0.25, 0.625, 0.25, 0.625, 0.5, 0.375, 0.5, 0.375, 0.5, 0.625, 0.5, 0.625, 0.75, 0.375, 0.75, 0.375, 0.75, 0.625, 0.75, 0.625, 1.0, 0.375, 1.0, 0.125, 0.5, 0.375, 0.5, 0.375, 0.75, 0.125, 0.75, 0.625, 0.5, 0.875, 0.5, 0.875, 0.75, 0.625, 0.75, 0.475, 0.1254, 0.475, 0.1254, 0.475, 0.1254, 0.475, 0.1254, 0.475, 0.1254, 0.475, 0.1254, 0.475, 0.1254, 0.475, 0.1254, 0.475, 0.1254, 0.475, 0.1255, 0.475, 0.1255, 0.475, 0.1254, 0.475, 0.1256, 0.475, 0.1256, 0.475, 0.1256, 0.475, 0.1256, 0.475, 0.1256, 0.475, 0.1256, 0.475, 0.1256, 0.475, 0.1256, 0.475, 0.1255, 0.475, 0.1255, 0.475, 0.1255, 0.475, 0.1255, 0.475, 0.1254, 0.475, 0.1254, 0.475, 0.1254, 0.475, 0.1254, 0.475, 0.1254, 0.475, 0.1254, 0.475, 0.1254, 0.475, 0.1254, 0.475, 0.1255, 0.475, 0.1255, 0.475, 0.1255, 0.475, 0.1255, 0.475, 0.1255, 0.475, 0.1255, 0.475, 0.1255, 0.475, 0.1255, 0.475, 0.1255, 0.475, 0.1256, 0.475, 0.1256, 0.475, 0.1255, 0.475, 0.1254, 0.475, 0.1254, 0.475, 0.1254, 0.475, 0.1254, 0.475, 0.1255, 0.475, 0.1255, 0.475, 0.1255, 0.475, 0.1255, 0.475, 0.1256, 0.475, 0.1256, 0.475, 0.1256, 0.475, 0.1255, 0.475, 0.1255, 0.475, 0.1256, 0.475, 0.1256, 0.475, 0.1256, 0.475, 0.1256, 0.475, 0.1254, 0.475, 0.1254, 0.475, 0.1254, 0.475, 0.1254, 0.475, 0.1254, 0.475, 0.1254, 0.475, 0.1254, 0.475, 0.1254, 0.475, 0.1255, 0.475, 0.1256, 0.475, 0.1256, 0.475, 0.1255, 0.475, 0.1255, 0.475, 0.1255, 0.475, 0.1255, 0.475, 0.1255, 0.475, 0.1255, 0.475, 0.1254, 0.475, 0.1254, 0.475, 0.1255, 0.475, 0.1254, 0.475, 0.1255, 0.475, 0.1255, 0.475, 0.1254, 0.475, 0.1255, 0.475, 0.1255, 0.475, 0.1255, 0.475, 0.1255, 0.475, 0.1256, 0.475, 0.1256, 0.475, 0.1256, 0.475, 0.1256, 0.475, 0.1255, 0.475, 0.1255, 0.475, 0.1255, 0.475, 0.1255, 0.375, 0.0, 0.625, 0.0, 0.625, 0.25, 0.375, 0.25, 0.375, 0.25, 0.625, 0.25, 0.625, 0.5, 0.375, 0.5, 0.375, 0.5, 0.625, 0.5, 0.625, 0.75, 0.375, 0.75, 0.375, 0.75, 0.625, 0.75, 0.625, 1.0, 0.375, 1.0, 0.125, 0.5, 0.375, 0.5, 0.375, 0.75, 0.125, 0.75, 0.625, 0.5, 0.875, 0.5, 0.875, 0.75, 0.625, 0.75, 0.375, 0.0, 0.625, 0.0, 0.625, 0.25, 0.375, 0.25, 0.375, 0.25, 0.625, 0.25, 0.625, 0.5, 0.375, 0.5, 0.375, 0.5, 0.625, 0.5, 0.625, 0.75, 0.375, 0.75, 0.375, 0.75, 0.625, 0.75, 0.625, 1.0, 0.375, 1.0, 0.125, 0.5, 0.375, 0.5, 0.375, 0.75, 0.125, 0.75, 0.625, 0.5, 0.875, 0.5, 0.875, 0.75, 0.625, 0.75, 0.0, 0.0, 0.0, 0.0, 0.0, 0.0, 0.0, 0.0, 0.0, 0.0, 0.0, 0.0, 0.0, 0.0, 0.0, 0.0, 0.0, 0.0, 0.1875, 0.314, 0.375, 0.6279, 0.3044, 0.6279, 0.425, 0.1268, 0.425, 0.1268, 0.4375, 0.1265, 0.425, 0.1268, 0.1875, 0.314, 0.3044, 0.6279, 0.3875, 0.1276, 0.3875, 0.1276, 0.3875, 0.1276, 0.4, 0.1273, 0.3875, 0.1276, 0.4, 0.1273, 0.4, 0.1273, 0.4125, 0.1271, 0.4125, 0.1271, 0.4125, 0.1271, 0.425, 0.1268, 0.4375, 0.1265, 0.4375, 0.1265, 0.45, 0.1262, 0.3044, 0.627, 0.375, 0.627, 0.3875, 0.1268, 0.375, 0.127, 0.3875, 0.1268, 0.4, 0.1266, 0.3875, 0.1268, 0.3875, 0.1268, 0.4, 0.1266, 0.4125, 0.1264, 0.4, 0.1266, 0.4125, 0.1264, 0.425, 0.1262, 0.4125, 0.1264, 0.425, 0.1262, 0.4375, 0.126, 0.425, 0.1262, 0.425, 0.1262, 0.4375, 0.126, 0.45, 0.1258, 0.4375, 0.126, 0.0, 0.0, 0.0, 0.0, 0.0, 0.0, 0.0, 0.0, 0.625, 0.8781, 0.625, 0.8775, 0.45, 0.1259, 0.45, 0.126, 0.475, 0.1256, 0.475, 0.1255, 0.475, 0.1255, 0.475, 0.1256, 0.475, 0.1255, 0.475, 0.1255, 0.475, 0.1255, 0.475, 0.1255, 0.375, 0.877, 0.625, 0.877, 0.625, 0.8775, 0.375, 0.8775, 0.375, 0.8775, 0.625, 0.8775, 0.625, 0.8781, 0.375, 0.8781, 0.475, 0.1256, 0.475, 0.1255, 0.475, 0.1255, 0.475, 0.1256, 0.475, 0.1255, 0.475, 0.1255, 0.475, 0.1255, 0.475, 0.1255, 0.45, 0.1258, 0.475, 0.1254, 0.475, 0.1255, 0.45, 0.1259, 0.45, 0.1259, 0.475, 0.1255, 0.475, 0.1255, 0.45, 0.126, 0.625, 0.8775, 0.625, 0.877, 0.45, 0.1258, 0.45, 0.1259, 0.625, 0.8786, 0.625, 0.8781, 0.45, 0.126, 0.45, 0.1262, 0.625, 0.8781, 0.45, 0.126, 0.45, 0.126, 0.625, 0.8781, 0.0, 0.0, 0.0, 0.0, 0.0, 0.0, 0.0, 0.0, 0.0, 0.0, 0.0, 0.0, 0.0, 0.0, 0.0, 0.0, 0.45, 0.1258, 0.45, 0.1259, 0.45, 0.1259, 0.45, 0.1258, 0.45, 0.1259, 0.625, 0.8775, 0.625, 0.8775, 0.45, 0.1259, 0.0, 0.0, 0.0, 0.0, 0.0, 0.0, 0.0, 0.0, 0.45, 0.1258, 0.45, 0.1259, 0.45, 0.1259, 0.45, 0.1258, 0.45, 0.1259, 0.45, 0.1259, 0.45, 0.1259, 0.45, 0.1259, 0.45, 0.1259, 0.45, 0.1258, 0.45, 0.1258, 0.45, 0.1259, 0.0, 0.0, 0.0, 0.0, 0.0, 0.0, 0.0, 0.0, 0.45, 0.126, 0.45, 0.1262, 0.45, 0.1262, 0.45, 0.126, 0.45, 0.126, 0.45, 0.126, 0.45, 0.126, 0.45, 0.126, 0.45, 0.126, 0.45, 0.1262, 0.45, 0.1262, 0.45, 0.126, 0.45, 0.1262, 0.45, 0.126, 0.45, 0.126, 0.45, 0.1262, 0.625, 0.8775, 0.625, 0.877, 0.625, 0.877, 0.625, 0.8775, 0.625, 0.8786, 0.625, 0.8781, 0.625, 0.8781, 0.625, 0.8786, 0.625, 0.8775, 0.625, 0.877, 0.625, 0.877, 0.625, 0.8775, 0.625, 0.8781, 0.625, 0.8786, 0.625, 0.8786, 0.625, 0.8781, 0.625, 0.8775, 0.625, 0.8775, 0.625, 0.8775, 0.625, 0.8775, 0.625, 0.8781, 0.625, 0.8781, 0.625, 0.8781, 0.625, 0.8781, 0.625, 0.8786, 0.625, 0.8781, 0.625, 0.8781, 0.625, 0.8786, 0.625, 0.877, 0.625, 0.8775, 0.625, 0.8775, 0.625, 0.877, 0.375, 0.0, 0.625, 0.0, 0.625, 0.25, 0.375, 0.25, 0.375, 0.25, 0.625, 0.25, 0.625, 0.5, 0.375, 0.5, 0.375, 0.5, 0.625, 0.5, 0.625, 0.75, 0.375, 0.75, 0.375, 0.75, 0.625, 0.75, 0.625, 1.0, 0.375, 1.0, 0.125, 0.5, 0.375, 0.5, 0.375, 0.75, 0.125, 0.75, 0.625, 0.5, 0.875, 0.5, 0.875, 0.75, 0.625, 0.75, 0.375, 0.0, 0.625, 0.0, 0.625, 0.25, 0.375, 0.25, 0.375, 0.25, 0.625, 0.25, 0.625, 0.5, 0.375, 0.5, 0.375, 0.5, 0.625, 0.5, 0.625, 0.75, 0.375, 0.75, 0.375, 0.75, 0.625, 0.75, 0.625, 1.0, 0.375, 1.0, 0.125, 0.5, 0.375, 0.5, 0.375, 0.75, 0.125, 0.75, 0.625, 0.5, 0.875, 0.5, 0.875, 0.75, 0.625, 0.75, 0.375, 0.0, 0.625, 0.0, 0.625, 0.25, 0.375, 0.25, 0.375, 0.25, 0.625, 0.25, 0.625, 0.5, 0.375, 0.5, 0.375, 0.5, 0.625, 0.5, 0.625, 0.75, 0.375, 0.75, 0.375, 0.75, 0.625, 0.75, 0.625, 1.0, 0.375, 1.0, 0.125, 0.5, 0.375, 0.5, 0.375, 0.75, 0.125, 0.75, 0.625, 0.5, 0.875, 0.5, 0.875, 0.75, 0.625, 0.75, 0.375, 0.0, 0.625, 0.0, 0.625, 0.25, 0.375, 0.25, 0.375, 0.25, 0.625, 0.25, 0.625, 0.5, 0.375, 0.5, 0.375, 0.5, 0.625, 0.5, 0.625, 0.75, 0.375, 0.75, 0.375, 0.75, 0.625, 0.75, 0.625, 1.0, 0.375, 1.0, 0.125, 0.5, 0.375, 0.5, 0.375, 0.75, 0.125, 0.75, 0.625, 0.5, 0.875, 0.5, 0.875, 0.75, 0.625, 0.75, 0.375, 0.0, 0.625, 0.0, 0.625, 0.25, 0.375, 0.25, 0.375, 0.25, 0.625, 0.25, 0.625, 0.5, 0.375, 0.5, 0.375, 0.5, 0.625, 0.5, 0.625, 0.75, 0.375, 0.75, 0.375, 0.75, 0.625, 0.75, 0.625, 1.0, 0.375, 1.0, 0.125, 0.5, 0.375, 0.5, 0.375, 0.75, 0.125, 0.75, 0.625, 0.5, 0.875, 0.5, 0.875, 0.75, 0.625, 0.75, 0.375, 0.0, 0.625, 0.0, 0.625, 0.25, 0.375, 0.25, 0.375, 0.25, 0.625, 0.25, 0.625, 0.5, 0.375, 0.5, 0.375, 0.5, 0.625, 0.5, 0.625, 0.75, 0.375, 0.75, 0.375, 0.75, 0.625, 0.75, 0.625, 1.0, 0.375, 1.0, 0.125, 0.5, 0.375, 0.5, 0.375, 0.75, 0.125, 0.75, 0.625, 0.5, 0.875, 0.5, 0.875, 0.75, 0.625, 0.75, 0.375, 0.0, 0.625, 0.0, 0.625, 0.25, 0.375, 0.25, 0.375, 0.25, 0.625, 0.25, 0.625, 0.5, 0.375, 0.5, 0.375, 0.5, 0.625, 0.5, 0.625, 0.75, 0.375, 0.75, 0.375, 0.75, 0.625, 0.75, 0.625, 1.0, 0.375, 1.0, 0.125, 0.5, 0.375, 0.5, 0.375, 0.75, 0.125, 0.75, 0.625, 0.5, 0.875, 0.5, 0.875, 0.75, 0.625, 0.75, 0.375, 0.0, 0.625, 0.0, 0.625, 0.25, 0.375, 0.25, 0.375, 0.25, 0.625, 0.25, 0.625, 0.5, 0.375, 0.5, 0.375, 0.5, 0.625, 0.5, 0.625, 0.75, 0.375, 0.75, 0.375, 0.75, 0.625, 0.75, 0.625, 1.0, 0.375, 1.0, 0.125, 0.5, 0.375, 0.5, 0.375, 0.75, 0.125, 0.75, 0.625, 0.5, 0.875, 0.5, 0.875, 0.75, 0.625, 0.75, 0.375, 0.0, 0.625, 0.0, 0.625, 0.25, 0.375, 0.25, 0.375, 0.25, 0.625, 0.25, 0.625, 0.5, 0.375, 0.5, 0.375, 0.5, 0.625, 0.5, 0.625, 0.75, 0.375, 0.75, 0.375, 0.75, 0.625, 0.75, 0.625, 1.0, 0.375, 1.0, 0.125, 0.5, 0.375, 0.5, 0.375, 0.75, 0.125, 0.75, 0.625, 0.5, 0.875, 0.5, 0.875, 0.75, 0.625, 0.75, 0.375, 0.0, 0.625, 0.0, 0.625, 0.25, 0.375, 0.25, 0.375, 0.25, 0.625, 0.25, 0.625, 0.5, 0.375, 0.5, 0.375, 0.5, 0.625, 0.5, 0.625, 0.75, 0.375, 0.75, 0.375, 0.75, 0.625, 0.75, 0.625, 1.0, 0.375, 1.0, 0.125, 0.5, 0.375, 0.5, 0.375, 0.75, 0.125, 0.75, 0.625, 0.5, 0.875, 0.5, 0.875, 0.75, 0.625, 0.75, 0.375, 0.0, 0.625, 0.0, 0.625, 0.25, 0.375, 0.25, 0.375, 0.25, 0.625, 0.25, 0.625, 0.5, 0.375, 0.5, 0.375, 0.5, 0.625, 0.5, 0.625, 0.75, 0.375, 0.75, 0.375, 0.75, 0.625, 0.75, 0.625, 1.0, 0.375, 1.0, 0.125, 0.5, 0.375, 0.5, 0.375, 0.75, 0.125, 0.75, 0.625, 0.5, 0.875, 0.5, 0.875, 0.75, 0.625, 0.75, 0.375, 0.0, 0.625, 0.0, 0.625, 0.25, 0.375, 0.25, 0.375, 0.25, 0.625, 0.25, 0.625, 0.5, 0.375, 0.5, 0.375, 0.5, 0.625, 0.5, 0.625, 0.75, 0.375, 0.75, 0.375, 0.75, 0.625, 0.75, 0.625, 1.0, 0.375, 1.0, 0.125, 0.5, 0.375, 0.5, 0.375, 0.75, 0.125, 0.75, 0.625, 0.5, 0.875, 0.5, 0.875, 0.75, 0.625, 0.75, 0.375, 0.0, 0.625, 0.0, 0.625, 0.25, 0.375, 0.25, 0.375, 0.25, 0.625, 0.25, 0.625, 0.5, 0.375, 0.5, 0.375, 0.5, 0.625, 0.5, 0.625, 0.75, 0.375, 0.75, 0.375, 0.75, 0.625, 0.75, 0.625, 1.0, 0.375, 1.0, 0.125, 0.5, 0.375, 0.5, 0.375, 0.75, 0.125, 0.75, 0.625, 0.5, 0.875, 0.5, 0.875, 0.75, 0.625, 0.75, 0.375, 0.0, 0.625, 0.0, 0.625, 0.25, 0.375, 0.25, 0.375, 0.25, 0.625, 0.25, 0.625, 0.5, 0.375, 0.5, 0.375, 0.5, 0.625, 0.5, 0.625, 0.75, 0.375, 0.75, 0.375, 0.75, 0.625, 0.75, 0.625, 1.0, 0.375, 1.0, 0.125, 0.5, 0.375, 0.5, 0.375, 0.75, 0.125, 0.75, 0.625, 0.5, 0.875, 0.5, 0.875, 0.75, 0.625, 0.75, 0.375, 0.0, 0.625, 0.0, 0.625, 0.25, 0.375, 0.25, 0.375, 0.25, 0.625, 0.25, 0.625, 0.5, 0.375, 0.5, 0.375, 0.5, 0.625, 0.5, 0.625, 0.75, 0.375, 0.75, 0.375, 0.75, 0.625, 0.75, 0.625, 1.0, 0.375, 1.0, 0.125, 0.5, 0.375, 0.5, 0.375, 0.75, 0.125, 0.75, 0.625, 0.5, 0.875, 0.5, 0.875, 0.75, 0.625, 0.75, 0.375, 0.0, 0.625, 0.0, 0.625, 0.25, 0.375, 0.25, 0.375, 0.25, 0.625, 0.25, 0.625, 0.5, 0.375, 0.5, 0.375, 0.5, 0.625, 0.5, 0.625, 0.75, 0.375, 0.75, 0.375, 0.75, 0.625, 0.75, 0.625, 1.0, 0.375, 1.0, 0.125, 0.5, 0.375, 0.5, 0.375, 0.75, 0.125, 0.75, 0.625, 0.5, 0.875, 0.5, 0.875, 0.75, 0.625, 0.75, 0.375, 0.0, 0.625, 0.0, 0.625, 0.25, 0.375, 0.25, 0.375, 0.25, 0.625, 0.25, 0.625, 0.5, 0.375, 0.5, 0.375, 0.5, 0.625, 0.5, 0.625, 0.75, 0.375, 0.75, 0.375, 0.75, 0.625, 0.75, 0.625, 1.0, 0.375, 1.0, 0.125, 0.5, 0.375, 0.5, 0.375, 0.75, 0.125, 0.75, 0.625, 0.5, 0.875, 0.5, 0.875, 0.75, 0.625, 0.75, 0.375, 0.0, 0.625, 0.0, 0.625, 0.25, 0.375, 0.25, 0.375, 0.25, 0.625, 0.25, 0.625, 0.5, 0.375, 0.5, 0.375, 0.5, 0.625, 0.5, 0.625, 0.75, 0.375, 0.75, 0.375, 0.75, 0.625, 0.75, 0.625, 1.0, 0.375, 1.0, 0.125, 0.5, 0.375, 0.5, 0.375, 0.75, 0.125, 0.75, 0.625, 0.5, 0.875, 0.5, 0.875, 0.75, 0.625, 0.75, 0.375, 0.0, 0.625, 0.0, 0.625, 0.25, 0.375, 0.25, 0.375, 0.25, 0.625, 0.25, 0.625, 0.5, 0.375, 0.5, 0.375, 0.5, 0.625, 0.5, 0.625, 0.75, 0.375, 0.75, 0.375, 0.75, 0.625, 0.75, 0.625, 1.0, 0.375, 1.0, 0.125, 0.5, 0.375, 0.5, 0.375, 0.75, 0.125, 0.75, 0.625, 0.5, 0.875, 0.5, 0.875, 0.75, 0.625, 0.75, 0.375, 0.0, 0.625, 0.0, 0.625, 0.25, 0.375, 0.25, 0.375, 0.25, 0.625, 0.25, 0.625, 0.5, 0.375, 0.5, 0.375, 0.5, 0.625, 0.5, 0.625, 0.75, 0.375, 0.75, 0.375, 0.75, 0.625, 0.75, 0.625, 1.0, 0.375, 1.0, 0.125, 0.5, 0.375, 0.5, 0.375, 0.75, 0.125, 0.75, 0.625, 0.5, 0.875, 0.5, 0.875, 0.75, 0.625, 0.75, 0.375, 0.0, 0.625, 0.0, 0.625, 0.25, 0.375, 0.25, 0.375, 0.25, 0.625, 0.25, 0.625, 0.5, 0.375, 0.5, 0.375, 0.5, 0.625, 0.5, 0.625, 0.75, 0.375, 0.75, 0.375, 0.75, 0.625, 0.75, 0.625, 1.0, 0.375, 1.0, 0.125, 0.5, 0.375, 0.5, 0.375, 0.75, 0.125, 0.75, 0.625, 0.5, 0.875, 0.5, 0.875, 0.75, 0.625, 0.75, 0.375, 0.0, 0.625, 0.0, 0.625, 0.25, 0.375, 0.25, 0.375, 0.25, 0.625, 0.25, 0.625, 0.5, 0.375, 0.5, 0.375, 0.5, 0.625, 0.5, 0.625, 0.75, 0.375, 0.75, 0.375, 0.75, 0.625, 0.75, 0.625, 1.0, 0.375, 1.0, 0.125, 0.5, 0.375, 0.5, 0.375, 0.75, 0.125, 0.75, 0.625, 0.5, 0.875, 0.5, 0.875, 0.75, 0.625, 0.75, 0.375, 0.0, 0.625, 0.0, 0.625, 0.25, 0.375, 0.25, 0.375, 0.25, 0.625, 0.25, 0.625, 0.5, 0.375, 0.5, 0.375, 0.5, 0.625, 0.5, 0.625, 0.75, 0.375, 0.75, 0.375, 0.75, 0.625, 0.75, 0.625, 1.0, 0.375, 1.0, 0.125, 0.5, 0.375, 0.5, 0.375, 0.75, 0.125, 0.75, 0.625, 0.5, 0.875, 0.5, 0.875, 0.75, 0.625, 0.75])
me_cube.materials.append(mat_white_paint)
me_cube.materials.append(mat_red_paint)
me_cube.materials.append(mat_gray_paint)
me_cube.materials.append(None)
me_cube.materials.append(mat_lightgray)
me_cube.use_remesh_preserve_volume = False
me_cube.use_remesh_preserve_attributes = False
me_cube.use_mirror_vertex_groups = False
me_cube.update()
me_icosphere = bpy.data.meshes.new('Icosphere')
me_icosphere.from_pydata([(0.0, 0.0, -1.0), (0.7236, -0.5257, -0.4472), (-0.2764, -0.8506, -0.4472), (-0.2764, 0.8506, -0.4472), (0.7236, 0.5257, -0.4472), (0.2764, -0.8506, 0.4472), (0.2764, 0.8506, 0.4472), (0.8944, 0.0, 0.4472), (0.0, 0.0, 1.0), (-0.1625, -0.5, -0.8507), (0.4253, -0.309, -0.8507), (0.2629, -0.809, -0.5257), (0.8506, 0.0, -0.5257), (0.4253, 0.309, -0.8507), (-0.1625, 0.5, -0.8507), (0.2629, 0.809, -0.5257), (0.9511, -0.309, 0.0), (0.9511, 0.309, 0.0), (0.0, -1.0, 0.0), (0.5878, -0.809, 0.0), (-0.5878, -0.809, 0.0), (0.5878, 0.809, 0.0), (0.0, 1.0, 0.0), (0.6882, -0.5, 0.5257), (-0.2629, -0.809, 0.5257), (-0.2629, 0.809, 0.5257), (0.6882, 0.5, 0.5257), (0.1625, -0.5, 0.8507), (0.5257, 0.0, 0.8507), (-0.4253, -0.309, 0.8507), (0.1625, 0.5, 0.8507)], [], [(0, 10, 9), (1, 10, 12), (0, 14, 13), (1, 12, 16), (2, 11, 18), (4, 15, 21), (1, 16, 19), (2, 18, 20), (4, 21, 17), (5, 23, 27), (6, 25, 30), (7, 26, 28), (28, 30, 8), (28, 26, 30), (26, 6, 30), (29, 27, 8), (29, 24, 27), (24, 5, 27), (27, 28, 8), (27, 23, 28), (23, 7, 28), (17, 26, 7), (17, 21, 26), (21, 6, 26), (22, 25, 6), (20, 18, 24), (18, 5, 24), (19, 23, 5), (19, 16, 23), (16, 7, 23), (21, 22, 6), (21, 15, 22), (15, 3, 22), (18, 19, 5), (18, 11, 19), (11, 1, 19), (16, 17, 7), (16, 12, 17), (12, 4, 17), (13, 15, 4), (13, 14, 15), (14, 3, 15), (12, 13, 4), (12, 10, 13), (10, 0, 13), (9, 11, 2), (9, 10, 11), (10, 1, 11)])
_uv = me_icosphere.uv_layers.new(name='UVMap')
_uv.uv.foreach_set('vector', [0.8182, 0.0, 0.7727, 0.07873, 0.8636, 0.07873, 0.7273, 0.1575, 0.6818, 0.07873, 0.6364, 0.1575, 0.4545, 0.0, 0.4091, 0.07873, 0.5, 0.07873, 0.7273, 0.1575, 0.6364, 0.1575, 0.6818, 0.2362, 0.9091, 0.1575, 0.8182, 0.1575, 0.8636, 0.2362, 0.5455, 0.1575, 0.4545, 0.1575, 0.5, 0.2362, 0.7273, 0.1575, 0.6818, 0.2362, 0.7727, 0.2362, 0.9091, 0.1575, 0.8636, 0.2362, 0.9545, 0.2362, 0.5455, 0.1575, 0.5, 0.2362, 0.5909, 0.2362, 0.8182, 0.3149, 0.7273, 0.3149, 0.7727, 0.3937, 0.4545, 0.3149, 0.3636, 0.3149, 0.4091, 0.3937, 0.6364, 0.3149, 0.5455, 0.3149, 0.5909, 0.3937, 0.5909, 0.3937, 0.5, 0.3937, 0.5455, 0.4724, 0.5909, 0.3937, 0.5455, 0.3149, 0.5, 0.3937, 0.5455, 0.3149, 0.4545, 0.3149, 0.5, 0.3937, 0.9545, 0.3937, 0.8636, 0.3937, 0.9091, 0.4724, 0.9545, 0.3937, 0.9091, 0.3149, 0.8636, 0.3937, 0.9091, 0.3149, 0.8182, 0.3149, 0.8636, 0.3937, 0.7727, 0.3937, 0.6818, 0.3937, 0.7273, 0.4724, 0.7727, 0.3937, 0.7273, 0.3149, 0.6818, 0.3937, 0.7273, 0.3149, 0.6364, 0.3149, 0.6818, 0.3937, 0.5909, 0.2362, 0.5455, 0.3149, 0.6364, 0.3149, 0.5909, 0.2362, 0.5, 0.2362, 0.5455, 0.3149, 0.5, 0.2362, 0.4545, 0.3149, 0.5455, 0.3149, 0.4091, 0.2362, 0.3636, 0.3149, 0.4545, 0.3149, 0.9545, 0.2362, 0.8636, 0.2362, 0.9091, 0.3149, 0.8636, 0.2362, 0.8182, 0.3149, 0.9091, 0.3149, 0.7727, 0.2362, 0.7273, 0.3149, 0.8182, 0.3149, 0.7727, 0.2362, 0.6818, 0.2362, 0.7273, 0.3149, 0.6818, 0.2362, 0.6364, 0.3149, 0.7273, 0.3149, 0.5, 0.2362, 0.4091, 0.2362, 0.4545, 0.3149, 0.5, 0.2362, 0.4545, 0.1575, 0.4091, 0.2362, 0.4545, 0.1575, 0.3636, 0.1575, 0.4091, 0.2362, 0.8636, 0.2362, 0.7727, 0.2362, 0.8182, 0.3149, 0.8636, 0.2362, 0.8182, 0.1575, 0.7727, 0.2362, 0.8182, 0.1575, 0.7273, 0.1575, 0.7727, 0.2362, 0.6818, 0.2362, 0.5909, 0.2362, 0.6364, 0.3149, 0.6818, 0.2362, 0.6364, 0.1575, 0.5909, 0.2362, 0.6364, 0.1575, 0.5455, 0.1575, 0.5909, 0.2362, 0.5, 0.07873, 0.4545, 0.1575, 0.5455, 0.1575, 0.5, 0.07873, 0.4091, 0.07873, 0.4545, 0.1575, 0.4091, 0.07873, 0.3636, 0.1575, 0.4545, 0.1575, 0.6364, 0.1575, 0.5909, 0.07873, 0.5455, 0.1575, 0.6364, 0.1575, 0.6818, 0.07873, 0.5909, 0.07873, 0.6818, 0.07873, 0.6364, 0.0, 0.5909, 0.07873, 0.8636, 0.07873, 0.8182, 0.1575, 0.9091, 0.1575, 0.8636, 0.07873, 0.7727, 0.07873, 0.8182, 0.1575, 0.7727, 0.07873, 0.7273, 0.1575, 0.8182, 0.1575])
me_icosphere.materials.append(mat_red_paint)
me_icosphere.use_remesh_preserve_volume = False
me_icosphere.use_remesh_preserve_attributes = False
me_icosphere.use_mirror_vertex_groups = False
me_icosphere.update()
me_plane = bpy.data.meshes.new('Plane')
me_plane.from_pydata([(-50.0, -50.0, 0.0), (50.0, -50.0, 0.0), (-50.0, 50.0, 0.0), (50.0, 50.0, 0.0)], [], [(0, 1, 3, 2)])
_uv = me_plane.uv_layers.new(name='UVMap')
_uv.uv.foreach_set('vector', [0.0, 0.0, 1.0, 0.0, 1.0, 1.0, 0.0, 1.0])
me_plane.materials.append(mat_material_001)
me_plane.use_remesh_preserve_volume = False
me_plane.use_remesh_preserve_attributes = False
me_plane.use_mirror_vertex_groups = False
me_plane.update()

# ---- objects
ob_pyramid = bpy.data.objects.new('Pyramid', me_cube)
ob_light = bpy.data.objects.new('Light', light_light)
ob_camera = bpy.data.objects.new('Camera', cam_camera)
ob_interior_circle = bpy.data.objects.new('Interior Circle', me_icosphere)
ob_plane = bpy.data.objects.new('Plane', me_plane)
ob_light_001 = bpy.data.objects.new('Light.001', light_light_001)

# ---- transforms, parenting, visibility, modifiers, constraints
ob_pyramid.location = (0.0, 0.0, -0.5741)
ob_pyramid.scale = (10.0, 10.0, 1.5)
ob_pyramid.lock_rotations_4d = False
ob_pyramid.empty_display_type = 'ARROWS'
ob_pyramid.lineart.crease_threshold = 0.0
_m = ob_pyramid.modifiers.new('Auto Smooth', 'NODES')
_m.node_group = ng_auto_smooth
_gi = [s.identifier for s in ng_auto_smooth.interface.items_tree if s.item_type == 'SOCKET' and s.in_out == 'INPUT']
_m[_gi[1]] = 0.5236  # Angle
ob_light.location = (28.48, -3.118, 8.519)
ob_light.rotation_euler = (3.069, 0.923, 3.581)
ob_light.lock_rotations_4d = False
ob_light.empty_display_type = 'ARROWS'
ob_light.color = (0.0, 0.0, 0.0, 0.0)
ob_light.lineart.crease_threshold = 0.0
ob_camera.location = (32.67, -19.24, 10.53)
ob_camera.rotation_euler = (1.354, -9.36e-05, 1.009)
ob_camera.lock_rotations_4d = False
ob_camera.empty_display_type = 'ARROWS'
ob_camera.color = (0.0, 0.0, 0.0, 0.0)
ob_camera.display_type = 'WIRE'
ob_camera.lineart.crease_threshold = 0.0
ob_interior_circle.location = (0.246, 0.08375, 6.292)
ob_interior_circle.scale = (0.3574, 0.3574, 0.3574)
ob_interior_circle.lineart.crease_threshold = 0.0
ob_plane.location = (24.94, -24.31, 9.537e-07)
ob_plane.lineart.crease_threshold = 0.0
ob_light_001.location = (0.7758, -0.3563, 6.267)
ob_light_001.rotation_euler = (3.069, 0.923, 3.581)
ob_light_001.lock_rotations_4d = False
ob_light_001.empty_display_type = 'ARROWS'
ob_light_001.color = (0.0, 0.0, 0.0, 0.0)
ob_light_001.lineart.crease_threshold = 0.0

# ---- collection membership
col_collection.objects.link(ob_pyramid)
col_collection.objects.link(ob_light)
col_collection.objects.link(ob_camera)
col_collection.objects.link(ob_interior_circle)
col_collection.objects.link(ob_plane)
col_collection.objects.link(ob_light_001)

# ---- scene / render settings (as saved in the file)
scene.camera = ob_camera
scene.frame_start = 1; scene.frame_end = 250; scene.frame_set(2)
scene.render.engine = 'BLENDER_EEVEE_NEXT'
scene.cycles.use_denoising = False
scene.cycles.samples = 128
scene.cycles.sampling_pattern = 'TABULATED_SOBOL'
scene.cycles.use_adaptive_sampling = False
scene.cycles.use_light_tree = False
scene.view_settings.view_transform = 'Filmic'
bpy.context.view_layer.update()
